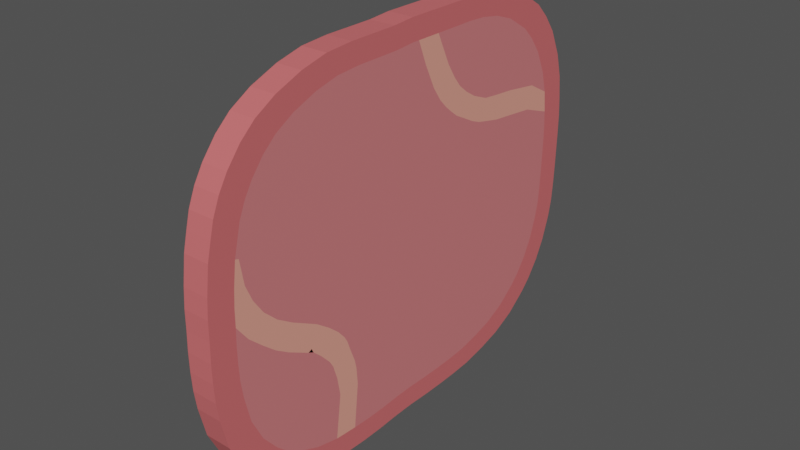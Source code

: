 # Source: Jamon2.blend  (saved by Blender 2.81.16; exported with 4.5.12 LTS)
import bpy
from mathutils import Matrix  # noqa: F401  (used for matrix-valued properties, if any)

bpy.ops.wm.read_factory_settings(use_empty=True)
scene = bpy.context.scene
scene.name = 'Scene'

# ---- materials (node trees are filled in below, after node groups)
mat_material_002 = bpy.data.materials.new('Material.002')
mat_material_002.use_transparent_shadow = False
mat_material_001 = bpy.data.materials.new('Material.001')
mat_material_001.use_transparent_shadow = False
mat_material_000 = bpy.data.materials.new('Material.000')
mat_material_000.use_transparent_shadow = False

# ---- material node trees
mat_material_002.use_nodes = True; mat_material_002.node_tree.nodes.clear()
_N = mat_material_002.node_tree.nodes; _L = mat_material_002.node_tree.links
n0 = _N.new('ShaderNodeOutputMaterial'); n0.name = 'Material Output'; n0.location = (300, 300)
n1 = _N.new('ShaderNodeBsdfPrincipled'); n1.name = 'Principled BSDF'; n1.location = (10, 300)
n1.distribution = 'GGX'
n1.subsurface_method = 'BURLEY'
n1.inputs[0].default_value = (0.6939, 0.147, 0.1529, 1.0)
n1.inputs[3].default_value = 1.45
n1.inputs[27].default_value = (0.0, 0.0, 0.0, 1.0)
n1.inputs[28].default_value = 1.0
_L.new(n1.outputs[0], n0.inputs[0])
n0.is_active_output = True
mat_material_001.use_nodes = True; mat_material_001.node_tree.nodes.clear()
_N = mat_material_001.node_tree.nodes; _L = mat_material_001.node_tree.links
n0 = _N.new('ShaderNodeOutputMaterial'); n0.name = 'Material Output'; n0.location = (300, 300)
n1 = _N.new('ShaderNodeBsdfPrincipled'); n1.name = 'Principled BSDF'; n1.location = (10, 300)
n1.distribution = 'GGX'
n1.subsurface_method = 'BURLEY'
n1.inputs[0].default_value = (0.6939, 0.1981, 0.2051, 1.0)
n1.inputs[3].default_value = 1.45
n1.inputs[27].default_value = (0.0, 0.0, 0.0, 1.0)
n1.inputs[28].default_value = 1.0
_L.new(n1.outputs[0], n0.inputs[0])
n0.is_active_output = True
mat_material_000.use_nodes = True; mat_material_000.node_tree.nodes.clear()
_N = mat_material_000.node_tree.nodes; _L = mat_material_000.node_tree.links
n0 = _N.new('ShaderNodeOutputMaterial'); n0.name = 'Material Output'; n0.location = (300, 300)
n1 = _N.new('ShaderNodeBsdfPrincipled'); n1.name = 'Principled BSDF'; n1.location = (10, 300)
n1.distribution = 'GGX'
n1.subsurface_method = 'BURLEY'
n1.inputs[0].default_value = (0.8796, 0.3564, 0.2747, 1.0)
n1.inputs[3].default_value = 1.45
n1.inputs[27].default_value = (0.0, 0.0, 0.0, 1.0)
n1.inputs[28].default_value = 1.0
_L.new(n1.outputs[0], n0.inputs[0])
n0.is_active_output = True

# ---- world
world_world = bpy.data.worlds.new('World'); scene.world = world_world
world_world.use_nodes = True; world_world.node_tree.nodes.clear()
_N = world_world.node_tree.nodes; _L = world_world.node_tree.links
n0 = _N.new('ShaderNodeOutputWorld'); n0.name = 'World Output'; n0.location = (300, 300)
n1 = _N.new('ShaderNodeBackground'); n1.name = 'Background'; n1.location = (10, 300)
n1.inputs[0].default_value = (0.06681, 0.06681, 0.06681, 1.0)
_L.new(n1.outputs[0], n0.inputs[0])
n0.is_active_output = True
world_world.color = (0.05088, 0.05088, 0.05088)
world_world.use_sun_shadow = False
world_world.sun_shadow_jitter_overblur = 0.0

# ---- meshes
me_cylinder_000 = bpy.data.meshes.new('Cylinder.000')
me_cylinder_000.from_pydata([(-0.06203, -0.01278, 0.9786), (0.06823, -0.01278, 0.9786), (-0.06203, 0.1023, 0.9786), (0.06823, 0.1023, 0.9786), (-0.06203, 0.2162, 0.9782), (0.06823, 0.2162, 0.9782), (-0.06203, 0.328, 0.978), (0.06823, 0.328, 0.978), (-0.06203, 0.4364, 0.9788), (0.06823, 0.4364, 0.9788), (-0.06203, 0.5406, 0.973), (0.06823, 0.5406, 0.973), (-0.06203, 0.6591, 0.9529), (0.06823, 0.6591, 0.9529), (-0.06203, 0.7795, 0.9109), (0.06823, 0.7795, 0.9109), (-0.06197, 0.9187, 0.8257), (0.06829, 0.9187, 0.8257), (-0.06203, 0.9894, 0.7542), (0.06823, 0.9894, 0.7542), (-0.06206, 1.056, 0.6652), (0.0682, 1.056, 0.6652), (-0.06203, 1.117, 0.5315), (0.06823, 1.117, 0.5315), (-0.06203, 1.149, 0.4108), (0.06823, 1.149, 0.4108), (-0.06203, 1.162, 0.2892), (0.06823, 1.162, 0.2892), (-0.06203, 1.168, 0.1972), (0.06823, 1.168, 0.1972), (-0.06203, 1.167, 0.1035), (0.06823, 1.167, 0.1035), (-0.06203, 1.164, 0.008762), (0.06823, 1.164, 0.008762), (-0.06203, 1.161, -0.08594), (0.06823, 1.161, -0.08594), (-0.06203, 1.156, -0.1797), (0.06823, 1.156, -0.1797), (-0.06203, 1.148, -0.2717), (0.06823, 1.148, -0.2717), (-0.06203, 1.129, -0.361), (0.06823, 1.129, -0.361), (-0.06203, 1.086, -0.4848), (0.06823, 1.086, -0.4848), (-0.06203, 1.034, -0.5849), (0.06823, 1.034, -0.5849), (-0.06203, 0.9716, -0.67), (0.06823, 0.9716, -0.67), (-0.06203, 0.9167, -0.726), (0.06823, 0.9167, -0.726), (-0.06205, 0.8082, -0.8099), (0.06821, 0.8082, -0.8099), (-0.06203, 0.6857, -0.8694), (0.06823, 0.6857, -0.8694), (-0.06203, 0.5652, -0.9039), (0.06823, 0.5652, -0.9039), (-0.06203, 0.4364, -0.9295), (0.06823, 0.4364, -0.9295), (-0.06203, 0.328, -0.9375), (0.06823, 0.328, -0.9375), (-0.06203, 0.2162, -0.9411), (0.06823, 0.2162, -0.9411), (-0.06203, 0.1023, -0.9415), (0.06823, 0.1023, -0.9415), (-0.06203, -0.01278, -0.9387), (0.06823, -0.01278, -0.9387), (-0.06203, -0.1278, -0.9415), (0.06823, -0.1278, -0.9415), (-0.06203, -0.2418, -0.9486), (0.06823, -0.2418, -0.9486), (-0.06203, -0.3535, -0.9509), (0.06823, -0.3535, -0.9509), (-0.06203, -0.462, -0.9474), (0.06823, -0.462, -0.9474), (-0.06203, -0.5968, -0.9383), (0.06823, -0.5968, -0.9383), (-0.06203, -0.7345, -0.9083), (0.06823, -0.7345, -0.9083), (-0.06203, -0.8517, -0.86), (0.06823, -0.8517, -0.86), (-0.06203, -0.9483, -0.7978), (0.06823, -0.9483, -0.7978), (-0.06203, -1.003, -0.7463), (0.06823, -1.003, -0.7463), (-0.06203, -1.085, -0.6447), (0.06823, -1.085, -0.6447), (-0.06203, -1.149, -0.5111), (0.06823, -1.149, -0.5111), (-0.06203, -1.183, -0.361), (0.06823, -1.183, -0.361), (-0.06203, -1.195, -0.2708), (0.06823, -1.195, -0.2708), (-0.06203, -1.2, -0.1797), (0.06823, -1.2, -0.1797), (-0.06203, -1.201, -0.08594), (0.06823, -1.201, -0.08594), (-0.06203, -1.198, 0.008762), (0.06823, -1.198, 0.008762), (-0.06203, -1.197, 0.1035), (0.06823, -1.197, 0.1035), (-0.06203, -1.19, 0.1972), (0.06823, -1.19, 0.1972), (-0.06203, -1.173, 0.3316), (0.06823, -1.173, 0.3316), (-0.06203, -1.152, 0.4184), (0.06823, -1.152, 0.4184), (-0.06203, -1.132, 0.4954), (0.06823, -1.132, 0.4954), (-0.06203, -1.097, 0.5789), (0.06823, -1.097, 0.5789), (-0.06203, -1.051, 0.6549), (0.06823, -1.051, 0.6549), (-0.06203, -0.9811, 0.7411), (0.06823, -0.9811, 0.7411), (-0.06203, -0.9035, 0.8099), (0.06823, -0.9035, 0.8099), (-0.06203, -0.7968, 0.8716), (0.06823, -0.7968, 0.8716), (-0.06203, -0.6579, 0.9255), (0.06823, -0.6579, 0.9255), (-0.06203, -0.5227, 0.9582), (0.06823, -0.5227, 0.9582), (-0.06203, -0.382, 0.9682), (0.06823, -0.382, 0.9682), (-0.06203, -0.2418, 0.9693), (0.06823, -0.2418, 0.9693), (-0.06203, -0.1278, 0.9703), (0.06823, -0.1278, 0.9703), (0.06823, -0.0139, 0.8711), (0.06823, 0.08835, 0.8711), (0.06823, 0.1896, 0.8707), (0.06823, 0.2889, 0.8706), (0.06823, 0.3853, 0.8713), (0.06823, 0.4779, 0.8662), (0.06823, 0.5832, 0.8483), (0.06823, 0.6902, 0.811), (0.06828, 0.8139, 0.7352), (0.06823, 0.8768, 0.6717), (0.06821, 0.9361, 0.5926), (0.06823, 0.9906, 0.4738), (0.06823, 1.019, 0.3665), (0.06823, 1.03, 0.2584), (0.06823, 1.035, 0.1767), (0.06823, 1.035, 0.09333), (0.06823, 1.032, 0.00916), (0.06823, 1.029, -0.075), (0.06823, 1.025, -0.1584), (0.06823, 1.018, -0.2401), (0.06823, 1.0, -0.3194), (0.06823, 0.9627, -0.4295), (0.06823, 0.9167, -0.5184), (0.06823, 0.861, -0.5941), (0.06823, 0.8122, -0.6439), (0.06821, 0.7157, -0.7184), (0.06823, 0.6069, -0.7713), (0.06823, 0.4998, -0.802), (0.06823, 0.3853, -0.8247), (0.06823, 0.2889, -0.8318), (0.06823, 0.1896, -0.835), (0.06823, 0.08835, -0.8354), (0.06823, -0.0139, -0.8329), (0.06823, -0.1162, -0.8354), (0.06823, -0.2174, -0.8417), (0.06823, -0.3167, -0.8438), (0.06823, -0.4131, -0.8407), (0.06823, -0.5329, -0.8326), (0.06823, -0.6553, -0.8059), (0.06823, -0.7595, -0.763), (0.06823, -0.8453, -0.7077), (0.06823, -0.8941, -0.6619), (0.06823, -0.967, -0.5716), (0.06823, -1.024, -0.4529), (0.06823, -1.054, -0.3194), (0.06823, -1.065, -0.2393), (0.06823, -1.069, -0.1584), (0.06823, -1.07, -0.075), (0.06823, -1.067, 0.00916), (0.06823, -1.066, 0.09332), (0.06823, -1.06, 0.1767), (0.06823, -1.045, 0.2961), (0.06823, -1.026, 0.3732), (0.06823, -1.009, 0.4417), (0.06823, -0.9771, 0.5159), (0.06823, -0.9363, 0.5834), (0.06823, -0.8745, 0.66), (0.06823, -0.8056, 0.7212), (0.06823, -0.7107, 0.776), (0.06823, -0.5873, 0.8239), (0.06823, -0.4671, 0.853), (0.06823, -0.342, 0.8619), (0.06823, -0.2174, 0.8628), (0.06823, -0.1162, 0.8637), (-0.06203, -0.0139, 0.8709), (-0.06203, 0.1896, 0.8706), (-0.06203, 0.2889, 0.8704), (-0.06203, 0.3852, 0.8711), (-0.06203, 0.4778, 0.866), (-0.06203, 0.5831, 0.8481), (-0.06203, 0.6901, 0.8108), (-0.06198, 0.8138, 0.7351), (-0.06203, 0.8766, 0.6715), (-0.06205, 0.9359, 0.5925), (-0.06203, 0.9904, 0.4737), (-0.06203, 1.019, 0.3664), (-0.06203, 1.03, 0.2584), (-0.06203, 1.035, 0.1766), (-0.06203, 1.035, 0.09331), (-0.06203, 1.032, 0.009161), (-0.06203, 1.029, -0.07499), (-0.06203, 1.024, -0.1583), (-0.06203, 1.017, -0.24), (-0.06203, 1.0, -0.3194), (-0.06203, 0.9625, -0.4294), (-0.06203, 0.9165, -0.5183), (-0.06203, 0.8608, -0.594), (-0.06203, 0.812, -0.6438), (-0.06205, 0.7156, -0.7183), (-0.06203, 0.6068, -0.7711), (-0.06203, 0.4997, -0.8018), (-0.06203, 0.3852, -0.8245), (-0.06203, 0.2889, -0.8316), (-0.06203, 0.1896, -0.8348), (-0.06203, 0.08833, -0.8352), (-0.06203, -0.01391, -0.8327), (-0.06203, -0.1161, -0.8352), (-0.06203, -0.2174, -0.8415), (-0.06203, -0.3167, -0.8436), (-0.06203, -0.4131, -0.8405), (-0.06203, -0.5328, -0.8324), (-0.06203, -0.6552, -0.8057), (-0.06203, -0.7593, -0.7628), (-0.06203, -0.8452, -0.7076), (-0.06203, -0.894, -0.6618), (-0.06203, -0.9668, -0.5715), (-0.06203, -1.024, -0.4528), (-0.06203, -1.054, -0.3194), (-0.06203, -1.064, -0.2392), (-0.06203, -1.069, -0.1583), (-0.06203, -1.07, -0.07499), (-0.06203, -1.067, 0.009161), (-0.06203, -1.066, 0.09331), (-0.06203, -1.06, 0.1766), (-0.06203, -1.045, 0.296), (-0.06203, -1.026, 0.3731), (-0.06203, -1.008, 0.4416), (-0.06203, -0.9769, 0.5158), (-0.06203, -0.9362, 0.5833), (-0.06203, -0.8743, 0.6599), (-0.06203, -0.8054, 0.721), (-0.06203, -0.7105, 0.7758), (-0.06203, -0.5871, 0.8237), (-0.06203, -0.467, 0.8529), (-0.06203, -0.342, 0.8617), (-0.06203, -0.2174, 0.8626), (-0.06203, -0.1161, 0.8635), (-0.06203, -0.01707, 0.5683), (-0.06203, 0.04914, 0.5683), (-0.06203, 0.1147, 0.5681), (-0.06203, 0.179, 0.568), (-0.06203, 0.2414, 0.5684), (-0.06203, 0.3013, 0.5651), (-0.06203, 0.3695, 0.5535), (-0.06203, 0.4388, 0.5294), (-0.06199, 0.5189, 0.4803), (-0.06203, 0.5596, 0.4392), (-0.06204, 0.598, 0.388), (-0.06203, 0.6333, 0.3111), (-0.06203, 0.6516, 0.2416), (-0.06203, 0.659, 0.1717), (-0.06203, 0.6621, 0.1187), (-0.06203, 0.6619, 0.06477), (-0.06203, 0.6602, 0.01028), (-0.06203, 0.6582, -0.04421), (-0.06203, 0.6553, -0.09817), (-0.06203, 0.6508, -0.1511), (-0.06203, 0.6396, -0.2025), (-0.06203, 0.6152, -0.2737), (-0.06203, 0.5854, -0.3313), (-0.06203, 0.5494, -0.3803), (-0.06203, 0.5178, -0.4125), (-0.06204, 0.4553, -0.4608), (-0.06203, 0.3849, -0.495), (-0.06203, 0.3155, -0.5149), (-0.06203, 0.2414, -0.5296), (-0.06203, 0.179, -0.5342), (-0.06203, 0.1147, -0.5362), (-0.06203, 0.04914, -0.5365), (-0.06203, -0.01707, -0.5349), (-0.06203, -0.08327, -0.5365), (-0.06203, -0.1488, -0.5406), (-0.06203, -0.2131, -0.5419), (-0.06203, -0.2755, -0.5399), (-0.06203, -0.3531, -0.5347), (-0.06203, -0.4323, -0.5174), (-0.06203, -0.4998, -0.4896), (-0.06203, -0.5553, -0.4538), (-0.06203, -0.5869, -0.4242), (-0.06203, -0.6341, -0.3657), (-0.06203, -0.6711, -0.2889), (-0.06203, -0.6907, -0.2025), (-0.06203, -0.6973, -0.1506), (-0.06203, -0.7003, -0.09817), (-0.06203, -0.7007, -0.04421), (-0.06203, -0.6989, 0.01028), (-0.06203, -0.6983, 0.06477), (-0.06203, -0.6946, 0.1187), (-0.06203, -0.6846, 0.196), (-0.06203, -0.6726, 0.246), (-0.06203, -0.6611, 0.2903), (-0.06203, -0.6406, 0.3384), (-0.06203, -0.6143, 0.3821), (-0.06203, -0.5742, 0.4316), (-0.06203, -0.5296, 0.4713), (-0.06203, -0.4682, 0.5067), (-0.06203, -0.3883, 0.5378), (-0.06203, -0.3105, 0.5566), (-0.06203, -0.2295, 0.5623), (-0.06203, -0.1488, 0.563), (-0.06203, -0.08327, 0.5635), (-0.06203, -0.01835, 0.4455), (-0.06203, 0.03324, 0.4456), (-0.06203, 0.08432, 0.4454), (-0.06203, 0.1344, 0.4453), (-0.06203, 0.1831, 0.4456), (-0.06203, 0.2297, 0.4431), (-0.06203, 0.2829, 0.4341), (-0.06203, 0.3369, 0.4152), (-0.062, 0.3993, 0.377), (-0.06203, 0.431, 0.3449), (-0.06204, 0.4609, 0.3051), (-0.06203, 0.4884, 0.2451), (-0.06203, 0.5026, 0.191), (-0.06203, 0.5085, 0.1365), (-0.06203, 0.5109, 0.09525), (-0.06203, 0.5107, 0.0532), (-0.06203, 0.5094, 0.01074), (-0.06203, 0.5078, -0.03172), (-0.06203, 0.5055, -0.07377), (-0.06203, 0.502, -0.115), (-0.06203, 0.4934, -0.155), (-0.06203, 0.4743, -0.2106), (-0.06203, 0.4511, -0.2554), (-0.06203, 0.423, -0.2936), (-0.06203, 0.3984, -0.3187), (-0.06204, 0.3497, -0.3563), (-0.06203, 0.2948, -0.383), (-0.06203, 0.2408, -0.3985), (-0.06203, 0.1831, -0.4099), (-0.06203, 0.1344, -0.4135), (-0.06203, 0.08432, -0.4151), (-0.06203, 0.03324, -0.4153), (-0.06203, -0.01835, -0.4141), (-0.06203, -0.06993, -0.4153), (-0.06203, -0.121, -0.4185), (-0.06203, -0.1711, -0.4195), (-0.06203, -0.2197, -0.418), (-0.06203, -0.2802, -0.4139), (-0.06203, -0.3419, -0.4004), (-0.06203, -0.3945, -0.3788), (-0.06203, -0.4378, -0.3509), (-0.06203, -0.4624, -0.3278), (-0.06203, -0.4992, -0.2822), (-0.06203, -0.528, -0.2224), (-0.06203, -0.5432, -0.155), (-0.06203, -0.5484, -0.1146), (-0.06203, -0.5507, -0.07377), (-0.06203, -0.551, -0.03172), (-0.06203, -0.5497, 0.01074), (-0.06203, -0.5491, 0.0532), (-0.06203, -0.5463, 0.09524), (-0.06203, -0.5385, 0.1555), (-0.06203, -0.5292, 0.1944), (-0.06203, -0.5202, 0.2289), (-0.06203, -0.5042, 0.2664), (-0.06203, -0.4837, 0.3004), (-0.06203, -0.4525, 0.3391), (-0.06203, -0.4177, 0.3699), (-0.06203, -0.3699, 0.3976), (-0.06203, -0.3076, 0.4217), (-0.06203, -0.247, 0.4364), (-0.06203, -0.1839, 0.4409), (-0.06203, -0.121, 0.4414), (-0.06203, -0.06993, 0.4418), (0.06823, 1.019, 0.3665), (0.06823, 0.4195, 0.5048), (0.06823, 0.432, 0.5121), (0.06823, -1.045, 0.2961), (0.06823, -0.01709, 0.566), (0.06823, 0.04884, 0.566), (0.06823, 0.1141, 0.5658), (0.06823, 0.1782, 0.5657), (0.06823, 0.2403, 0.5662), (0.06823, 0.3, 0.5629), (0.06823, 0.3679, 0.5513), (0.06823, 0.4279, 0.5138), (0.06826, 0.5167, 0.4784), (0.06823, 0.5572, 0.4375), (0.06821, 0.5954, 0.3865), (0.06823, 0.6306, 0.3099), (0.06823, 0.6488, 0.2407), (0.06823, 0.6562, 0.171), (0.06823, 0.6593, 0.1183), (0.06823, 0.6591, 0.06456), (0.06823, 0.6574, 0.01029), (0.06823, 0.6554, -0.04398), (0.06823, 0.6525, -0.09772), (0.06823, 0.648, -0.1504), (0.06823, 0.6369, -0.2016), (0.06823, 0.6126, -0.2726), (0.06823, 0.5829, -0.3299), (0.06823, 0.547, -0.3787), (0.06823, 0.5156, -0.4108), (0.06822, 0.4534, -0.4588), (0.06823, 0.3832, -0.4929), (0.06823, 0.3141, -0.5127), (0.06823, 0.2403, -0.5274), (0.06823, 0.1782, -0.532), (0.06823, 0.1141, -0.534), (0.06823, 0.04884, -0.5343), (0.06823, -0.01709, -0.5326), (0.06823, -0.08302, -0.5343), (0.06823, -0.1483, -0.5383), (0.06823, -0.2124, -0.5397), (0.06823, -0.2745, -0.5377), (0.06823, -0.3518, -0.5324), (0.06823, -0.4307, -0.5152), (0.06823, -0.4978, -0.4876), (0.06823, -0.5532, -0.4519), (0.06823, -0.5846, -0.4224), (0.06823, -0.6316, -0.3642), (0.06823, -0.6685, -0.2876), (0.06823, -0.6879, -0.2016), (0.06823, -0.6945, -0.1499), (0.06823, -0.6975, -0.09772), (0.06823, -0.6979, -0.04398), (0.06823, -0.6962, 0.01029), (0.06823, -0.6955, 0.06456), (0.06823, -0.6918, 0.1183), (0.06823, -0.6819, 0.1953), (0.06823, -0.67, 0.245), (0.06823, -0.6585, 0.2892), (0.06823, -0.6381, 0.337), (0.06823, -0.6119, 0.3806), (0.06823, -0.572, 0.4299), (0.06823, -0.5275, 0.4694), (0.06823, -0.4664, 0.5047), (0.06823, -0.3868, 0.5356), (0.06823, -0.3093, 0.5544), (0.06823, -0.2287, 0.5601), (0.06823, -0.1483, 0.5607), (0.06823, -0.08302, 0.5613), (0.06823, -0.01834, 0.4463), (0.06823, 0.03334, 0.4464), (0.06823, 0.08452, 0.4462), (0.06823, 0.1347, 0.4461), (0.06823, 0.1834, 0.4464), (0.06823, 0.2302, 0.4439), (0.06823, 0.2835, 0.4348), (0.06823, 0.3375, 0.416), (0.06826, 0.4, 0.3777), (0.06823, 0.4318, 0.3456), (0.06822, 0.4618, 0.3056), (0.06823, 0.4893, 0.2455), (0.06823, 0.5036, 0.1913), (0.06823, 0.5094, 0.1367), (0.06823, 0.5118, 0.0954), (0.06823, 0.5117, 0.05327), (0.06823, 0.5104, 0.01073), (0.06823, 0.5088, -0.0318), (0.06823, 0.5065, -0.07393), (0.06823, 0.503, -0.1152), (0.06823, 0.4943, -0.1553), (0.06823, 0.4752, -0.211), (0.06823, 0.452, -0.2559), (0.06823, 0.4238, -0.2941), (0.06823, 0.3992, -0.3193), (0.06822, 0.3504, -0.357), (0.06823, 0.2954, -0.3837), (0.06823, 0.2413, -0.3992), (0.06823, 0.1834, -0.4107), (0.06823, 0.1347, -0.4143), (0.06823, 0.08452, -0.4159), (0.06823, 0.03334, -0.4161), (0.06823, -0.01834, -0.4148), (0.06823, -0.07002, -0.4161), (0.06823, -0.1212, -0.4193), (0.06823, -0.1714, -0.4203), (0.06823, -0.2201, -0.4188), (0.06823, -0.2807, -0.4147), (0.06823, -0.3425, -0.4012), (0.06823, -0.3952, -0.3795), (0.06823, -0.4385, -0.3516), (0.06823, -0.4632, -0.3284), (0.06823, -0.5, -0.2828), (0.06823, -0.5289, -0.2228), (0.06823, -0.5442, -0.1553), (0.06823, -0.5493, -0.1148), (0.06823, -0.5517, -0.07393), (0.06823, -0.552, -0.0318), (0.06823, -0.5506, 0.01073), (0.06823, -0.5501, 0.05327), (0.06823, -0.5472, 0.0954), (0.06823, -0.5394, 0.1558), (0.06823, -0.5301, 0.1947), (0.06823, -0.5211, 0.2293), (0.06823, -0.5051, 0.2668), (0.06823, -0.4845, 0.301), (0.06823, -0.4533, 0.3397), (0.06823, -0.4184, 0.3706), (0.06823, -0.3705, 0.3983), (0.06823, -0.3081, 0.4225), (0.06823, -0.2474, 0.4372), (0.06823, -0.1842, 0.4417), (0.06823, -0.1212, 0.4422), (0.06823, -0.07002, 0.4426), (0.06823, 0.3174, 0.5925), (0.06823, 0.1586, 0.8708), (0.06823, 0.6005, 0.4692), (0.06821, 0.7155, 0.4591), (0.06823, 0.1787, 0.8268), (0.06823, 0.8995, 0.4323), (0.06823, 0.2321, 0.7143), (0.06823, 0.2771, 0.6435), (0.06823, 0.1586, 0.8708), (0.06822, 0.5473, 0.3573), (0.06826, 0.4196, 0.3946), (0.06823, 0.2996, 0.4571), (0.06823, 0.2196, 0.5225), (0.06823, 0.1313, 0.635), (0.06823, 0.4712, 0.3744), (0.06823, 0.3508, 0.4308), (0.06823, 0.2573, 0.4901), (0.06823, 0.07349, 0.7564), (0.06823, 0.6881, 0.336), (0.06822, 0.6154, 0.3431), (0.06823, 0.8712, 0.3163), (0.06823, 0.02787, 0.8711), (-0.06203, 0.09057, 0.8708), (0.06823, -1.007, 0.1682), (0.06823, -0.9207, 0.009606), (0.06823, -0.5593, -0.2369), (0.06823, -0.7692, -0.1094), (0.06823, -1.027, 0.2912), (0.06823, -0.972, 0.08602), (0.06823, -0.6322, -0.1837), (0.06823, -0.8505, -0.0567), (0.06823, -0.3957, -0.5259), (0.06823, -0.4496, -0.3613), (0.06823, -0.4052, -0.4819), (0.06823, -0.4303, -0.4165), (0.06823, -0.3891, -0.6128), (0.06823, -0.9353, -0.1365), (0.06823, -0.6877, -0.2966), (0.06823, -0.6124, -0.3523), (0.06823, -0.5639, -0.4064), (0.06823, -0.7992, -0.2374), (0.06823, -0.5208, -0.5118), (0.06823, -0.5371, -0.4623), (0.06823, -0.5036, -0.6096), (0.06823, -0.8692, -0.1921), (0.06823, -1.008, -0.06983), (0.06823, -0.6576, -0.3102), (0.06823, -0.5422, -0.4424), (-0.06203, 0.908, 0.4362), (-0.06203, 0.1762, 0.8167), (-0.06203, 0.6063, 0.4734), (-0.06203, 0.23, 0.7083), (-0.06203, 0.2768, 0.643), (-0.06203, 0.3193, 0.5958), (-0.06203, 0.1615, 0.8707), (-0.06203, 1.006, 0.414), (-0.06203, 0.4262, 0.5153), (-0.06205, 0.7171, 0.4601), (-0.06203, 0.4667, 0.3712), (-0.06203, 0.2571, 0.4897), (-0.06204, 0.6167, 0.3472), (-0.06203, 0.6956, 0.3395), (-0.06203, 0.1328, 0.6414), (-0.06204, 0.5422, 0.3543), (-0.062, 0.4133, 0.3891), (-0.06203, 0.2968, 0.4532), (-0.06203, 0.3449, 0.4243), (-0.06203, 0.2183, 0.5199), (-0.06203, 0.885, 0.321), (-0.06203, 1.028, 0.28), (-0.06203, 0.03089, 0.8709), (-0.06203, 0.07329, 0.7548), (-0.06203, -0.848, -0.0565), (-0.06203, -0.6349, -0.1845), (-0.06203, -1.015, 0.1695), (-0.06203, -0.9205, 0.009607), (-0.06203, -0.7699, -0.1095), (-0.06203, -0.5584, -0.2365), (-0.06203, -0.9737, 0.08616), (-0.06203, -0.3911, -0.5264), (-0.06203, -0.5032, -0.2847), (-0.06203, -0.427, -0.413), (-0.06203, -0.3845, -0.5866), (-0.06203, -0.4514, -0.3629), (-0.06203, -0.4041, -0.4809), (-0.06203, -0.4669, -0.3313), (-0.06203, -0.5289, -0.4709), (-0.06203, -0.5183, -0.5091), (-0.06203, -0.6105, -0.3511), (-0.06203, -0.9445, -0.138), (-0.06203, -0.6856, -0.2956), (-0.06203, -0.5432, -0.4432), (-0.06203, -0.6617, -0.3084), (-0.06203, -1.012, -0.07021), (-0.06203, -0.7963, -0.2365), (-0.06203, -0.5064, -0.6132), (-0.06203, -0.5656, -0.4077), (-0.06203, -0.8737, -0.1932), (-0.06203, -0.02287, 0.01234), (0.06823, -0.5043, -0.2854), (0.06823, -0.4663, -0.3308), (0.06823, -0.02287, 0.01234)], [], [(0, 1, 3, 2), (2, 3, 5, 4), (4, 5, 7, 6), (6, 7, 9, 8), (8, 9, 11, 10), (10, 11, 13, 12), (12, 13, 15, 14), (14, 15, 17, 16), (16, 17, 19, 18), (18, 19, 21, 20), (20, 21, 23, 22), (22, 23, 25, 24), (24, 25, 27, 26), (26, 27, 29, 28), (28, 29, 31, 30), (30, 31, 33, 32), (32, 33, 35, 34), (34, 35, 37, 36), (36, 37, 39, 38), (38, 39, 41, 40), (40, 41, 43, 42), (42, 43, 45, 44), (44, 45, 47, 46), (46, 47, 49, 48), (48, 49, 51, 50), (50, 51, 53, 52), (52, 53, 55, 54), (54, 55, 57, 56), (56, 57, 59, 58), (58, 59, 61, 60), (60, 61, 63, 62), (62, 63, 65, 64), (64, 65, 67, 66), (66, 67, 69, 68), (68, 69, 71, 70), (70, 71, 73, 72), (72, 73, 75, 74), (74, 75, 77, 76), (76, 77, 79, 78), (78, 79, 81, 80), (80, 81, 83, 82), (82, 83, 85, 84), (84, 85, 87, 86), (86, 87, 89, 88), (88, 89, 91, 90), (90, 91, 93, 92), (92, 93, 95, 94), (94, 95, 97, 96), (96, 97, 99, 98), (98, 99, 101, 100), (100, 101, 103, 102), (102, 103, 105, 104), (104, 105, 107, 106), (106, 107, 109, 108), (108, 109, 111, 110), (110, 111, 113, 112), (112, 113, 115, 114), (114, 115, 117, 116), (116, 117, 119, 118), (118, 119, 121, 120), (120, 121, 123, 122), (122, 123, 125, 124), (124, 125, 127, 126), (126, 127, 1, 0), (43, 149, 150, 45), (113, 184, 185, 115), (61, 158, 159, 63), (9, 132, 133, 11), (79, 167, 168, 81), (27, 141, 142, 29), (97, 176, 177, 99), (45, 150, 151, 47), (115, 185, 186, 117), (63, 159, 160, 65), (11, 133, 134, 13), (81, 168, 169, 83), (29, 142, 143, 31), (99, 177, 178, 101), (47, 151, 152, 49), (117, 186, 187, 119), (65, 160, 161, 67), (13, 134, 135, 15), (83, 169, 170, 85), (31, 143, 144, 33), (101, 178, 179, 103), (49, 152, 153, 51), (119, 187, 188, 121), (67, 161, 162, 69), (15, 135, 136, 17), (85, 170, 171, 87), (33, 144, 145, 35), (103, 179, 180, 105), (51, 153, 154, 53), (121, 188, 189, 123), (69, 162, 163, 71), (17, 136, 137, 19), (87, 171, 172, 89), (35, 145, 146, 37), (105, 180, 181, 107), (1, 128, 536, 129, 3), (53, 154, 155, 55), (123, 189, 190, 125), (71, 163, 164, 73), (19, 137, 138, 21), (89, 172, 173, 91), (37, 146, 147, 39), (107, 181, 182, 109), (55, 155, 156, 57), (125, 190, 191, 127), (3, 129, 523, 130, 5), (21, 138, 139, 23), (91, 173, 174, 93), (39, 147, 148, 41), (109, 182, 183, 111), (57, 156, 157, 59), (127, 191, 128, 1), (5, 130, 131, 7), (75, 165, 166, 77), (23, 139, 140, 25), (93, 174, 175, 95), (41, 148, 149, 43), (111, 183, 184, 113), (59, 157, 158, 61), (7, 131, 132, 9), (77, 166, 167, 79), (25, 140, 141, 27), (95, 175, 176, 97), (62, 222, 221, 60), (10, 196, 195, 8), (80, 231, 230, 78), (28, 205, 204, 26), (98, 240, 239, 96), (46, 214, 213, 44), (116, 249, 248, 114), (64, 223, 222, 62), (12, 197, 196, 10), (82, 232, 231, 80), (30, 206, 205, 28), (100, 241, 240, 98), (48, 215, 214, 46), (118, 250, 249, 116), (66, 224, 223, 64), (14, 198, 197, 12), (84, 233, 232, 82), (32, 207, 206, 30), (102, 242, 241, 100), (50, 216, 215, 48), (120, 251, 250, 118), (68, 225, 224, 66), (16, 199, 198, 14), (86, 234, 233, 84), (34, 208, 207, 32), (104, 243, 242, 102), (52, 217, 216, 50), (122, 252, 251, 120), (70, 226, 225, 68), (18, 200, 199, 16), (88, 235, 234, 86), (36, 209, 208, 34), (106, 244, 243, 104), (54, 218, 217, 52), (124, 253, 252, 122), (72, 227, 226, 70), (20, 201, 200, 18), (90, 236, 235, 88), (38, 210, 209, 36), (108, 245, 244, 106), (56, 219, 218, 54), (126, 254, 253, 124), (74, 228, 227, 72), (22, 202, 201, 20), (92, 237, 236, 90), (40, 211, 210, 38), (110, 246, 245, 108), (58, 220, 219, 56), (0, 192, 254, 126), (6, 194, 193, 4), (76, 229, 228, 74), (24, 203, 570, 202, 22), (94, 238, 237, 92), (42, 212, 211, 40), (112, 247, 246, 110), (60, 221, 220, 58), (8, 195, 194, 6), (78, 230, 229, 76), (26, 204, 584, 203, 24), (96, 239, 238, 94), (44, 213, 212, 42), (114, 248, 247, 112), (253, 317, 316, 252), (227, 291, 290, 226), (201, 565, 200), (254, 318, 317, 253), (228, 597, 227), (202, 563, 572), (192, 255, 318, 254), (229, 610, 228), (203, 583, 576), (230, 602, 610), (204, 268, 267), (231, 295, 230), (205, 269, 268, 204), (232, 296, 295, 231), (206, 270, 269, 205), (233, 297, 296, 232), (207, 271, 270, 206), (234, 605, 607), (208, 272, 271, 207), (235, 609, 234), (209, 273, 272, 208), (236, 612, 235), (210, 274, 273, 209), (237, 604, 612), (211, 275, 274, 210), (238, 608, 604), (212, 276, 275, 211), (239, 608, 238), (213, 277, 276, 212), (240, 593, 239), (214, 278, 277, 213), (241, 589, 240), (215, 279, 278, 214), (242, 306, 589), (216, 280, 279, 215), (243, 307, 306, 242), (217, 281, 280, 216), (244, 308, 307, 243), (218, 282, 281, 217), (245, 309, 308, 244), (219, 283, 282, 218), (193, 564, 569), (246, 310, 309, 245), (220, 284, 283, 219), (194, 566, 193), (247, 311, 310, 246), (221, 285, 284, 220), (195, 567, 566), (248, 312, 311, 247), (222, 286, 285, 221), (196, 568, 567), (249, 313, 312, 248), (223, 287, 286, 222), (197, 261, 568, 196), (250, 314, 313, 249), (224, 288, 287, 223), (198, 262, 261, 197), (251, 315, 314, 250), (225, 289, 288, 224), (199, 262, 198), (252, 316, 315, 251), (226, 290, 289, 225), (200, 263, 199), (294, 596, 293), (268, 332, 331, 267), (295, 606, 601), (269, 333, 332, 268), (296, 611, 295), (270, 334, 333, 269), (297, 603, 611, 296), (271, 335, 334, 270), (298, 592, 607), (272, 336, 335, 271), (299, 588, 592), (273, 337, 336, 272), (300, 588, 299), (274, 338, 337, 273), (301, 365, 364, 300), (275, 339, 338, 274), (302, 366, 365, 301), (276, 340, 339, 275), (303, 367, 366, 302), (277, 341, 340, 276), (304, 368, 367, 303), (278, 342, 341, 277), (305, 369, 368, 304), (279, 343, 342, 278), (306, 370, 369, 305), (280, 344, 343, 279), (307, 371, 370, 306), (281, 345, 344, 280), (308, 372, 371, 307), (282, 346, 345, 281), (256, 320, 319, 255), (309, 373, 372, 308), (283, 347, 346, 282), (257, 321, 320, 256), (310, 374, 373, 309), (284, 348, 347, 283), (258, 322, 321, 257), (311, 375, 374, 310), (285, 349, 348, 284), (259, 582, 258), (312, 376, 375, 311), (286, 350, 349, 285), (260, 574, 259), (313, 377, 376, 312), (287, 351, 350, 286), (261, 580, 574, 260), (314, 378, 377, 313), (288, 352, 351, 287), (262, 571, 261), (315, 379, 378, 314), (289, 353, 352, 288), (263, 571, 262), (316, 380, 379, 315), (290, 354, 353, 289), (264, 573, 579, 263), (317, 381, 380, 316), (291, 355, 354, 290), (265, 578, 573), (318, 382, 381, 317), (292, 356, 355, 291), (266, 330, 578), (255, 319, 382, 318), (293, 599, 594), (267, 331, 330, 266), (178, 542, 386), (519, 516, 129), (177, 543, 538), (542, 178, 538), (129, 532, 519), (428, 554, 553, 429), (402, 466, 467, 403), (429, 553, 561), (403, 467, 468, 404), (430, 540, 431), (404, 468, 469, 405), (431, 544, 432), (405, 469, 470, 406), (432, 496, 497, 433), (406, 470, 471, 407), (433, 497, 498, 434), (407, 471, 472, 408), (434, 498, 499, 435), (408, 472, 473, 409), (435, 499, 500, 436), (409, 473, 474, 410), (436, 500, 501, 437), (410, 474, 475, 411), (437, 501, 502, 438), (411, 475, 476, 412), (438, 502, 503, 439), (412, 476, 477, 413), (439, 503, 504, 440), (413, 477, 478, 414), (387, 451, 452, 388), (440, 504, 505, 441), (414, 478, 479, 415), (388, 452, 453, 389), (441, 505, 506, 442), (415, 479, 480, 416), (389, 453, 454, 390), (442, 506, 507, 443), (416, 480, 481, 417), (390, 454, 527), (443, 507, 508, 444), (417, 481, 482, 418), (391, 527, 392), (444, 508, 509, 445), (418, 482, 483, 419), (392, 531, 393), (445, 509, 510, 446), (419, 483, 484, 420), (393, 526, 394), (446, 510, 511, 447), (420, 484, 485, 421), (394, 384, 385), (447, 511, 512, 448), (421, 485, 486, 422), (395, 525, 396), (448, 512, 513, 449), (422, 486, 487, 423), (396, 529, 397), (449, 513, 514, 450), (423, 487, 488, 424), (397, 524, 534), (450, 514, 451, 387), (424, 488, 489), (398, 462, 463, 399), (425, 548, 549), (399, 463, 464, 400), (426, 549, 562), (400, 464, 465, 401), (427, 562, 554), (401, 465, 466, 402), (515, 392, 393), (522, 391, 515), (521, 390, 522), (519, 528, 521), (518, 533, 520), (517, 397, 518), (395, 396, 517), (533, 399, 535), (534, 398, 533), (531, 456, 526), (532, 388, 528), (530, 458, 459, 525), (529, 460, 461, 524), (527, 391, 390), (525, 460, 529), (528, 389, 390), (527, 455, 531), (526, 457, 458, 530), (524, 398, 534), (532, 129, 536), (540, 494, 544), (538, 438, 542), (432, 433, 541), (545, 435, 539), (493, 494, 614), (543, 437, 538), (544, 495, 432), (541, 434, 545), (539, 436, 543), (491, 615, 547), (550, 424, 546), (548, 425, 546), (549, 491, 547), (548, 490, 549), (558, 425, 556), (562, 547, 554), (559, 432, 551), (561, 552, 430), (562, 427, 557), (555, 431, 559), (556, 426, 557), (551, 541, 560), (554, 615, 553), (552, 431, 555), (566, 577, 564), (563, 202, 570), (563, 576, 572), (565, 264, 263), (572, 265, 565), (571, 263, 579, 581), (261, 260, 568), (571, 581, 580, 261), (568, 260, 259, 567), (567, 259, 566), (579, 327, 326, 581), (582, 322, 258), (580, 324, 574), (586, 192, 585), (577, 256, 586), (583, 266, 576), (578, 328, 573), (583, 203, 584), (574, 324, 582), (258, 257, 577), (576, 266, 575), (573, 328, 579), (581, 326, 325, 580), (578, 265, 575), (588, 362, 592), (587, 302, 591), (593, 304, 590), (589, 241, 242), (591, 301, 300), (588, 300, 363), (590, 303, 587), (589, 305, 593), (592, 362, 361, 595), (594, 292, 597), (597, 291, 227), (598, 359, 596), (595, 361, 360, 600), (596, 357, 599), (600, 360, 598), (599, 357, 594), (605, 298, 607), (609, 299, 605), (612, 299, 609), (604, 300, 612), (608, 591, 604), (608, 239, 587), (606, 596, 294, 601), (611, 600, 598, 606), (603, 595, 600, 611), (603, 297, 607), (610, 597, 228), (602, 293, 610), (601, 294, 602), (382, 613, 381), (356, 613, 355), (330, 613, 329), (319, 613, 382), (357, 613, 356), (331, 613, 330), (358, 613, 357), (332, 613, 331), (359, 613, 358), (333, 613, 332), (360, 613, 359), (334, 613, 333), (361, 613, 360), (335, 613, 334), (362, 613, 361), (336, 613, 335), (363, 613, 362), (337, 613, 336), (364, 613, 363), (338, 613, 337), (365, 613, 364), (339, 613, 338), (366, 613, 365), (340, 613, 339), (367, 613, 366), (341, 613, 340), (368, 613, 367), (342, 613, 341), (369, 613, 368), (343, 613, 342), (370, 613, 369), (344, 613, 343), (371, 613, 370), (345, 613, 344), (372, 613, 371), (346, 613, 345), (320, 613, 319), (373, 613, 372), (347, 613, 346), (321, 613, 320), (374, 613, 373), (348, 613, 347), (322, 613, 321), (375, 613, 374), (349, 613, 348), (323, 613, 322), (376, 613, 375), (350, 613, 349), (324, 613, 323), (377, 613, 376), (351, 613, 350), (325, 613, 324), (378, 613, 377), (352, 613, 351), (326, 613, 325), (379, 613, 378), (353, 613, 352), (327, 613, 326), (380, 613, 379), (354, 613, 353), (328, 613, 327), (381, 613, 380), (355, 613, 354), (329, 613, 328), (540, 430, 614), (615, 492, 493, 614), (494, 616, 495), (468, 616, 469), (495, 616, 496), (469, 616, 470), (496, 616, 497), (470, 616, 471), (497, 616, 498), (471, 616, 472), (498, 616, 499), (472, 616, 473), (499, 616, 500), (473, 616, 474), (500, 616, 501), (474, 616, 475), (501, 616, 502), (475, 616, 476), (502, 616, 503), (476, 616, 477), (503, 616, 504), (477, 616, 478), (451, 616, 452), (504, 616, 505), (478, 616, 479), (452, 616, 453), (505, 616, 506), (479, 616, 480), (453, 616, 454), (506, 616, 507), (480, 616, 481), (454, 616, 455), (507, 616, 508), (481, 616, 482), (455, 616, 456), (508, 616, 509), (482, 616, 483), (456, 616, 457), (509, 616, 510), (483, 616, 484), (457, 616, 458), (510, 616, 511), (484, 616, 485), (458, 616, 459), (511, 616, 512), (485, 616, 486), (459, 616, 460), (512, 616, 513), (486, 616, 487), (460, 616, 461), (513, 616, 514), (487, 616, 488), (461, 616, 462), (514, 616, 451), (488, 616, 489), (462, 616, 463), (489, 616, 490), (463, 616, 464), (490, 616, 491), (464, 616, 465), (491, 616, 492), (465, 616, 466), (492, 616, 493), (466, 616, 467), (493, 616, 494), (467, 616, 468), (164, 550, 165), (528, 390, 521), (532, 528, 519), (390, 391, 522), (391, 392, 515), (527, 531, 392), (531, 526, 393), (526, 530, 384, 394), (530, 525, 395), (525, 529, 396), (529, 524, 397), (397, 517, 396), (534, 518, 397), (533, 518, 534), (535, 520, 533), (139, 520, 383, 140), (139, 138, 520), (138, 137, 517), (137, 136, 395), (135, 394, 385, 136), (134, 393, 394, 135), (134, 133, 515, 393), (133, 132, 522, 515), (132, 131, 521, 522), (131, 130, 521), (130, 523, 516, 519), (535, 383, 520), (75, 73, 164, 165), (383, 535, 141, 140), (545, 539, 560), (176, 543, 177), (425, 558, 546), (175, 560, 176), (174, 551, 175), (173, 559, 174), (172, 555, 173), (171, 552, 555, 172), (171, 170, 429, 561, 430, 552), (169, 428, 429, 170), (168, 427, 428, 169), (167, 557, 168), (166, 558, 167), (165, 558, 166), (164, 423, 550), (163, 422, 423, 164), (162, 421, 422, 163), (161, 420, 421, 162), (160, 419, 420, 161), (159, 418, 419, 160), (158, 417, 418, 159), (157, 416, 417, 158), (156, 415, 416, 157), (155, 414, 415, 156), (154, 413, 414, 155), (153, 412, 413, 154), (152, 411, 412, 153), (151, 410, 411, 152), (150, 409, 410, 151), (149, 408, 409, 150), (148, 407, 408, 149), (147, 406, 407, 148), (146, 405, 406, 147), (145, 404, 405, 146), (144, 403, 404, 145), (143, 402, 403, 144), (142, 401, 402, 143), (141, 400, 401, 142), (399, 400, 535), (128, 387, 536), (191, 450, 387, 128), (190, 449, 450, 191), (189, 448, 449, 190), (188, 447, 448, 189), (187, 446, 447, 188), (186, 445, 446, 187), (185, 444, 445, 186), (184, 443, 444, 185), (183, 442, 443, 184), (182, 441, 442, 183), (181, 440, 441, 182), (180, 439, 440, 181), (180, 179, 542, 438, 439), (558, 165, 550), (558, 550, 546), (425, 426, 556), (554, 428, 427), (549, 426, 425), (562, 557, 426), (549, 547, 562), (547, 615, 554), (615, 614, 553), (430, 561, 614), (561, 553, 614), (540, 544, 431), (431, 432, 559), (431, 552, 430), (432, 541, 551), (541, 545, 560), (538, 178, 177), (539, 176, 560), (543, 176, 539), (558, 556, 167), (557, 167, 556), (557, 427, 168), (555, 559, 173), (559, 551, 174), (551, 560, 175), (438, 538, 437), (437, 543, 436), (436, 539, 435), (435, 545, 434), (434, 541, 433), (495, 496, 432), (494, 495, 544), (494, 540, 614), (615, 491, 492), (491, 549, 490), (490, 548, 489), (489, 548, 546), (546, 424, 489), (423, 424, 550), (400, 141, 535), (399, 533, 398), (398, 524, 462), (462, 524, 461), (138, 518, 520), (517, 518, 138), (460, 525, 459), (395, 517, 137), (385, 395, 136), (384, 530, 395, 385), (456, 457, 526), (455, 456, 531), (454, 455, 527), (388, 389, 528), (387, 388, 532), (0, 2, 537, 585, 192), (387, 532, 536), (130, 519, 521), (597, 610, 594), (610, 293, 594), (293, 602, 294), (596, 599, 293), (596, 606, 598), (592, 595, 603, 607), (299, 298, 605), (592, 298, 299), (299, 612, 300), (300, 604, 591), (591, 608, 587), (239, 590, 587), (593, 590, 239), (589, 593, 240), (306, 305, 589), (305, 304, 593), (304, 303, 590), (303, 302, 587), (302, 301, 591), (300, 364, 363), (362, 588, 363), (360, 359, 598), (359, 358, 596), (357, 596, 358), (357, 356, 292), (292, 594, 357), (291, 597, 292), (610, 229, 230), (295, 601, 230), (601, 602, 230), (611, 606, 295), (607, 297, 234), (297, 233, 234), (609, 605, 234), (612, 609, 235), (612, 236, 237), (604, 237, 238), (267, 584, 204), (584, 267, 583), (266, 583, 267), (576, 563, 203), (563, 570, 203), (576, 575, 572), (575, 265, 572), (330, 329, 578), (578, 575, 266), (328, 578, 329), (265, 264, 565), (573, 264, 265), (572, 201, 202), (565, 201, 572), (263, 200, 565), (262, 199, 263), (574, 582, 259), (259, 258, 566), (577, 566, 258), (537, 2, 4, 193, 569), (586, 585, 537), (577, 586, 537), (537, 569, 577), (569, 564, 577), (256, 577, 257), (566, 564, 193), (192, 586, 255), (255, 586, 256), (566, 194, 195), (567, 195, 196), (322, 582, 323), (324, 323, 582), (324, 580, 325), (328, 327, 579)])
me_cylinder_000.polygons.foreach_set('material_index', [0, 0, 0, 0, 0, 0, 0, 0, 0, 0, 0, 0, 0, 0, 0, 0, 0, 0, 0, 0, 0, 0, 0, 0, 0, 0, 0, 0, 0, 0, 0, 0, 0, 0, 0, 0, 0, 0, 0, 1, 0, 0, 0, 0, 0, 0, 0, 0, 0, 0, 0, 0, 0, 0, 0, 0, 0, 0, 0, 0, 0, 0, 0, 0, 0, 0, 0, 0, 0, 0, 0, 0, 0, 0, 0, 0, 0, 0, 0, 0, 0, 0, 0, 0, 0, 0, 0, 0, 0, 0, 0, 0, 0, 0, 0, 0, 0, 0, 0, 0, 0, 0, 0, 0, 0, 0, 0, 0, 0, 0, 0, 0, 0, 0, 0, 0, 0, 0, 0, 0, 0, 0, 0, 0, 0, 0, 0, 0, 0, 0, 0, 0, 0, 0, 0, 0, 0, 0, 0, 0, 0, 0, 0, 0, 0, 0, 0, 0, 0, 0, 0, 0, 0, 0, 0, 0, 0, 0, 0, 0, 0, 0, 0, 0, 0, 0, 0, 0, 0, 0, 0, 0, 0, 0, 0, 0, 0, 0, 0, 0, 0, 0, 0, 0, 0, 0, 0, 0, 0, 1, 1, 1, 1, 2, 1, 1, 1, 2, 1, 1, 1, 1, 1, 1, 1, 1, 1, 1, 1, 1, 1, 1, 1, 1, 1, 1, 1, 1, 2, 1, 2, 1, 1, 1, 1, 1, 1, 1, 1, 1, 1, 1, 1, 1, 1, 1, 1, 1, 1, 1, 1, 1, 1, 1, 1, 1, 1, 1, 1, 1, 1, 1, 2, 1, 1, 1, 1, 1, 1, 1, 2, 1, 2, 1, 2, 1, 1, 1, 1, 1, 1, 1, 1, 1, 1, 1, 1, 1, 1, 1, 1, 1, 1, 1, 1, 1, 1, 1, 1, 1, 1, 2, 1, 1, 2, 1, 1, 2, 1, 1, 1, 1, 1, 1, 1, 1, 2, 1, 1, 2, 1, 1, 1, 1, 2, 1, 2, 2, 2, 2, 2, 1, 1, 1, 1, 2, 1, 2, 1, 1, 1, 1, 1, 1, 1, 1, 1, 1, 1, 1, 1, 1, 1, 1, 1, 1, 1, 1, 1, 1, 1, 1, 1, 1, 1, 1, 1, 2, 1, 1, 2, 1, 1, 2, 1, 1, 2, 1, 1, 2, 1, 1, 2, 1, 1, 2, 1, 1, 1, 2, 1, 2, 1, 1, 1, 2, 2, 2, 2, 2, 2, 2, 1, 1, 1, 1, 1, 1, 2, 1, 1, 1, 1, 1, 2, 1, 1, 1, 1, 1, 1, 1, 1, 1, 1, 1, 2, 1, 1, 2, 2, 2, 2, 1, 2, 2, 2, 2, 2, 2, 1, 2, 2, 2, 2, 2, 2, 2, 2, 1, 1, 1, 1, 1, 1, 1, 2, 1, 1, 1, 1, 1, 2, 1, 1, 1, 2, 1, 1, 1, 1, 1, 1, 1, 1, 1, 1, 1, 1, 2, 2, 2, 2, 2, 2, 2, 2, 2, 1, 2, 2, 2, 1, 1, 1, 1, 1, 1, 1, 1, 1, 1, 1, 1, 1, 1, 1, 1, 1, 1, 1, 1, 1, 1, 1, 1, 1, 1, 1, 1, 1, 1, 1, 1, 1, 1, 1, 1, 1, 1, 1, 1, 1, 1, 1, 1, 1, 1, 1, 1, 1, 1, 1, 1, 1, 1, 1, 1, 1, 1, 1, 1, 1, 1, 1, 1, 2, 1, 1, 1, 1, 1, 1, 1, 1, 1, 1, 1, 1, 1, 1, 1, 1, 1, 1, 1, 1, 1, 1, 1, 1, 1, 1, 1, 1, 1, 1, 1, 1, 1, 1, 1, 1, 1, 1, 1, 1, 1, 1, 1, 1, 1, 1, 1, 1, 1, 1, 1, 1, 1, 1, 1, 1, 1, 1, 1, 1, 1, 1, 1, 1, 1, 2, 2, 2, 2, 2, 2, 2, 2, 2, 2, 2, 2, 2, 2, 2, 1, 1, 1, 1, 1, 1, 1, 1, 1, 1, 1, 2, 0, 2, 2, 2, 2, 1, 1, 1, 1, 1, 1, 1, 1, 1, 1, 1, 1, 1, 1, 1, 1, 1, 1, 1, 1, 1, 1, 1, 1, 1, 1, 1, 1, 1, 1, 1, 1, 1, 1, 1, 1, 1, 1, 1, 1, 1, 1, 1, 1, 1, 1, 1, 1, 1, 1, 2, 2, 2, 1, 2, 2, 2, 2, 2, 2, 2, 2, 2, 2, 2, 2, 2, 2, 2, 1, 1, 1, 1, 1, 1, 1, 1, 1, 1, 1, 1, 1, 1, 1, 1, 1, 1, 1, 1, 1, 1, 1, 1, 1, 1, 1, 1, 1, 2, 1, 1, 1, 1, 1, 0, 1, 1, 2, 2, 2, 2, 2, 2, 2, 2, 2, 2, 2, 2, 2, 2, 1, 1, 1, 1, 1, 1, 1, 1, 1, 1, 1, 1, 1, 1, 1, 1, 1, 1, 1, 1, 1, 1, 1, 1, 1, 1, 2, 2, 2, 2, 1, 1, 1, 2, 2, 1, 1, 1, 1, 2, 2, 2, 0, 2, 2, 2, 2, 1, 1, 1, 1, 1, 1, 1, 1, 1, 1])
_uv = me_cylinder_000.uv_layers.new(name='UVMap')
_uv.uv.foreach_set('vector', [1.0, 0.5, 1.0, 1.0, 0.9844, 1.0, 0.9844, 0.5, 0.9844, 0.5, 0.9844, 1.0, 0.9688, 1.0, 0.9688, 0.5, 0.9688, 0.5, 0.9688, 1.0, 0.9531, 1.0, 0.9531, 0.5, 0.9531, 0.5, 0.9531, 1.0, 0.9375, 1.0, 0.9375, 0.5, 0.9375, 0.5, 0.9375, 1.0, 0.9219, 1.0, 0.9219, 0.5, 0.9219, 0.5, 0.9219, 1.0, 0.9062, 1.0, 0.9062, 0.5, 0.9062, 0.5, 0.9062, 1.0, 0.8906, 1.0, 0.8906, 0.5, 0.8906, 0.5, 0.8906, 1.0, 0.875, 1.0, 0.875, 0.5, 0.875, 0.5, 0.875, 1.0, 0.8594, 1.0, 0.8594, 0.5, 0.8594, 0.5, 0.8594, 1.0, 0.8438, 1.0, 0.8438, 0.5, 0.8438, 0.5, 0.8438, 1.0, 0.8281, 1.0, 0.8281, 0.5, 0.8281, 0.5, 0.8281, 1.0, 0.8125, 1.0, 0.8125, 0.5, 0.8125, 0.5, 0.8125, 1.0, 0.7969, 1.0, 0.7969, 0.5, 0.7969, 0.5, 0.7969, 1.0, 0.7812, 1.0, 0.7812, 0.5, 0.7812, 0.5, 0.7812, 1.0, 0.7656, 1.0, 0.7656, 0.5, 0.7656, 0.5, 0.7656, 1.0, 0.75, 1.0, 0.75, 0.5, 0.75, 0.5, 0.75, 1.0, 0.7344, 1.0, 0.7344, 0.5, 0.7344, 0.5, 0.7344, 1.0, 0.7188, 1.0, 0.7188, 0.5, 0.7188, 0.5, 0.7188, 1.0, 0.7031, 1.0, 0.7031, 0.5, 0.7031, 0.5, 0.7031, 1.0, 0.6875, 1.0, 0.6875, 0.5, 0.6875, 0.5, 0.6875, 1.0, 0.6719, 1.0, 0.6719, 0.5, 0.6719, 0.5, 0.6719, 1.0, 0.6562, 1.0, 0.6562, 0.5, 0.6562, 0.5, 0.6562, 1.0, 0.6406, 1.0, 0.6406, 0.5, 0.6406, 0.5, 0.6406, 1.0, 0.625, 1.0, 0.625, 0.5, 0.625, 0.5, 0.625, 1.0, 0.6094, 1.0, 0.6094, 0.5, 0.6094, 0.5, 0.6094, 1.0, 0.5938, 1.0, 0.5938, 0.5, 0.5938, 0.5, 0.5938, 1.0, 0.5781, 1.0, 0.5781, 0.5, 0.5781, 0.5, 0.5781, 1.0, 0.5625, 1.0, 0.5625, 0.5, 0.5625, 0.5, 0.5625, 1.0, 0.5469, 1.0, 0.5469, 0.5, 0.5469, 0.5, 0.5469, 1.0, 0.5312, 1.0, 0.5312, 0.5, 0.5312, 0.5, 0.5312, 1.0, 0.5156, 1.0, 0.5156, 0.5, 0.5156, 0.5, 0.5156, 1.0, 0.5, 1.0, 0.5, 0.5, 0.5, 0.5, 0.5, 1.0, 0.4844, 1.0, 0.4844, 0.5, 0.4844, 0.5, 0.4844, 1.0, 0.4688, 1.0, 0.4688, 0.5, 0.4688, 0.5, 0.4688, 1.0, 0.4531, 1.0, 0.4531, 0.5, 0.4531, 0.5, 0.4531, 1.0, 0.4375, 1.0, 0.4375, 0.5, 0.4375, 0.5, 0.4375, 1.0, 0.4219, 1.0, 0.4219, 0.5, 0.4219, 0.5, 0.4219, 1.0, 0.4062, 1.0, 0.4062, 0.5, 0.4062, 0.5, 0.4062, 1.0, 0.3906, 1.0, 0.3906, 0.5, 0.3906, 0.5, 0.3906, 1.0, 0.375, 1.0, 0.375, 0.5, 0.375, 0.5, 0.375, 1.0, 0.3594, 1.0, 0.3594, 0.5, 0.3594, 0.5, 0.3594, 1.0, 0.3438, 1.0, 0.3438, 0.5, 0.3438, 0.5, 0.3438, 1.0, 0.3281, 1.0, 0.3281, 0.5, 0.3281, 0.5, 0.3281, 1.0, 0.3125, 1.0, 0.3125, 0.5, 0.3125, 0.5, 0.3125, 1.0, 0.2969, 1.0, 0.2969, 0.5, 0.2969, 0.5, 0.2969, 1.0, 0.2812, 1.0, 0.2812, 0.5, 0.2812, 0.5, 0.2812, 1.0, 0.2656, 1.0, 0.2656, 0.5, 0.2656, 0.5, 0.2656, 1.0, 0.25, 1.0, 0.25, 0.5, 0.25, 0.5, 0.25, 1.0, 0.2344, 1.0, 0.2344, 0.5, 0.2344, 0.5, 0.2344, 1.0, 0.2188, 1.0, 0.2188, 0.5, 0.2188, 0.5, 0.2188, 1.0, 0.2031, 1.0, 0.2031, 0.5, 0.2031, 0.5, 0.2031, 1.0, 0.1875, 1.0, 0.1875, 0.5, 0.1875, 0.5, 0.1875, 1.0, 0.1719, 1.0, 0.1719, 0.5, 0.1719, 0.5, 0.1719, 1.0, 0.1562, 1.0, 0.1562, 0.5, 0.1562, 0.5, 0.1562, 1.0, 0.1406, 1.0, 0.1406, 0.5, 0.1406, 0.5, 0.1406, 1.0, 0.125, 1.0, 0.125, 0.5, 0.125, 0.5, 0.125, 1.0, 0.1094, 1.0, 0.1094, 0.5, 0.1094, 0.5, 0.1094, 1.0, 0.09375, 1.0, 0.09375, 0.5, 0.09375, 0.5, 0.09375, 1.0, 0.07812, 1.0, 0.07812, 0.5, 0.07812, 0.5, 0.07812, 1.0, 0.0625, 1.0, 0.0625, 0.5, 0.0625, 0.5, 0.0625, 1.0, 0.04688, 1.0, 0.04688, 0.5, 0.04688, 0.5, 0.04688, 1.0, 0.03125, 1.0, 0.03125, 0.5, 0.03125, 0.5, 0.03125, 1.0, 0.01562, 1.0, 0.01562, 0.5, 0.01562, 0.5, 0.01562, 1.0, 0.0, 1.0, 0.0, 0.5, 0.6719, 1.0, 0.6719, 1.0, 0.6562, 1.0, 0.6562, 1.0, 0.125, 1.0, 0.125, 1.0, 0.1094, 1.0, 0.1094, 1.0, 0.5312, 1.0, 0.5312, 1.0, 0.5156, 1.0, 0.5156, 1.0, 0.9375, 1.0, 0.9375, 1.0, 0.9219, 1.0, 0.9219, 1.0, 0.3906, 1.0, 0.3906, 1.0, 0.375, 1.0, 0.375, 1.0, 0.7969, 1.0, 0.7969, 1.0, 0.7812, 1.0, 0.7812, 1.0, 0.25, 1.0, 0.25, 1.0, 0.2344, 1.0, 0.2344, 1.0, 0.6562, 1.0, 0.6562, 1.0, 0.6406, 1.0, 0.6406, 1.0, 0.1094, 1.0, 0.1094, 1.0, 0.09375, 1.0, 0.09375, 1.0, 0.5156, 1.0, 0.5156, 1.0, 0.5, 1.0, 0.5, 1.0, 0.9219, 1.0, 0.9219, 1.0, 0.9062, 1.0, 0.9062, 1.0, 0.375, 1.0, 0.375, 1.0, 0.3594, 1.0, 0.3594, 1.0, 0.7812, 1.0, 0.7812, 1.0, 0.7656, 1.0, 0.7656, 1.0, 0.2344, 1.0, 0.2344, 1.0, 0.2188, 1.0, 0.2188, 1.0, 0.6406, 1.0, 0.6406, 1.0, 0.625, 1.0, 0.625, 1.0, 0.09375, 1.0, 0.09375, 1.0, 0.07812, 1.0, 0.07812, 1.0, 0.5, 1.0, 0.5, 1.0, 0.4844, 1.0, 0.4844, 1.0, 0.9062, 1.0, 0.9062, 1.0, 0.8906, 1.0, 0.8906, 1.0, 0.3594, 1.0, 0.3594, 1.0, 0.3438, 1.0, 0.3438, 1.0, 0.7656, 1.0, 0.7656, 1.0, 0.75, 1.0, 0.75, 1.0, 0.2188, 1.0, 0.2188, 1.0, 0.2031, 1.0, 0.2031, 1.0, 0.625, 1.0, 0.625, 1.0, 0.6094, 1.0, 0.6094, 1.0, 0.07812, 1.0, 0.07812, 1.0, 0.0625, 1.0, 0.0625, 1.0, 0.4844, 1.0, 0.4844, 1.0, 0.4688, 1.0, 0.4688, 1.0, 0.8906, 1.0, 0.8906, 1.0, 0.875, 1.0, 0.875, 1.0, 0.3438, 1.0, 0.3438, 1.0, 0.3281, 1.0, 0.3281, 1.0, 0.75, 1.0, 0.75, 1.0, 0.7344, 1.0, 0.7344, 1.0, 0.2031, 1.0, 0.2031, 1.0, 0.1875, 1.0, 0.1875, 1.0, 0.6094, 1.0, 0.6094, 1.0, 0.5938, 1.0, 0.5938, 1.0, 0.0625, 1.0, 0.0625, 1.0, 0.04688, 1.0, 0.04688, 1.0, 0.4688, 1.0, 0.4688, 1.0, 0.4531, 1.0, 0.4531, 1.0, 0.875, 1.0, 0.875, 1.0, 0.8594, 1.0, 0.8594, 1.0, 0.3281, 1.0, 0.3281, 1.0, 0.3125, 1.0, 0.3125, 1.0, 0.7344, 1.0, 0.7344, 1.0, 0.7188, 1.0, 0.7188, 1.0, 0.1875, 1.0, 0.1875, 1.0, 0.1719, 1.0, 0.1719, 1.0, 1.0, 1.0, 1.0, 1.0, 0.9936, 1.0, 0.9844, 1.0, 0.9844, 1.0, 0.5938, 1.0, 0.5938, 1.0, 0.5781, 1.0, 0.5781, 1.0, 0.04688, 1.0, 0.04688, 1.0, 0.03125, 1.0, 0.03125, 1.0, 0.4531, 1.0, 0.4531, 1.0, 0.4375, 1.0, 0.4375, 1.0, 0.8594, 1.0, 0.8594, 1.0, 0.8438, 1.0, 0.8438, 1.0, 0.3125, 1.0, 0.3125, 1.0, 0.2969, 1.0, 0.2969, 1.0, 0.7188, 1.0, 0.7188, 1.0, 0.7031, 1.0, 0.7031, 1.0, 0.1719, 1.0, 0.1719, 1.0, 0.1562, 1.0, 0.1562, 1.0, 0.5781, 1.0, 0.5781, 1.0, 0.5625, 1.0, 0.5625, 1.0, 0.03125, 1.0, 0.03125, 1.0, 0.01562, 1.0, 0.01562, 1.0, 0.9844, 1.0, 0.9844, 1.0, 0.9735, 1.0, 0.9688, 1.0, 0.9688, 1.0, 0.8438, 1.0, 0.8438, 1.0, 0.8281, 1.0, 0.8281, 1.0, 0.2969, 1.0, 0.2969, 1.0, 0.2812, 1.0, 0.2812, 1.0, 0.7031, 1.0, 0.7031, 1.0, 0.6875, 1.0, 0.6875, 1.0, 0.1562, 1.0, 0.1562, 1.0, 0.1406, 1.0, 0.1406, 1.0, 0.5625, 1.0, 0.5625, 1.0, 0.5469, 1.0, 0.5469, 1.0, 0.01562, 1.0, 0.01562, 1.0, 0.0, 1.0, 0.0, 1.0, 0.9688, 1.0, 0.9688, 1.0, 0.9531, 1.0, 0.9531, 1.0, 0.4219, 1.0, 0.4219, 1.0, 0.4062, 1.0, 0.4062, 1.0, 0.8281, 1.0, 0.8281, 1.0, 0.8125, 1.0, 0.8125, 1.0, 0.2812, 1.0, 0.2812, 1.0, 0.2656, 1.0, 0.2656, 1.0, 0.6875, 1.0, 0.6875, 1.0, 0.6719, 1.0, 0.6719, 1.0, 0.1406, 1.0, 0.1406, 1.0, 0.125, 1.0, 0.125, 1.0, 0.5469, 1.0, 0.5469, 1.0, 0.5312, 1.0, 0.5312, 1.0, 0.9531, 1.0, 0.9531, 1.0, 0.9375, 1.0, 0.9375, 1.0, 0.4062, 1.0, 0.4062, 1.0, 0.3906, 1.0, 0.3906, 1.0, 0.8125, 1.0, 0.8125, 1.0, 0.7997, 1.0, 0.7969, 1.0, 0.2656, 1.0, 0.2656, 1.0, 0.25, 1.0, 0.25, 1.0, 0.5156, 0.5, 0.5156, 0.5, 0.5312, 0.5, 0.5312, 0.5, 0.9219, 0.5, 0.9219, 0.5, 0.9375, 0.5, 0.9375, 0.5, 0.375, 0.5, 0.375, 0.5, 0.3906, 0.5, 0.3906, 0.5, 0.7812, 0.5, 0.7812, 0.5, 0.7969, 0.5, 0.7969, 0.5, 0.2344, 0.5, 0.2344, 0.5, 0.25, 0.5, 0.25, 0.5, 0.6406, 0.5, 0.6406, 0.5, 0.6562, 0.5, 0.6562, 0.5, 0.09375, 0.5, 0.09375, 0.5, 0.1094, 0.5, 0.1094, 0.5, 0.5, 0.5, 0.5, 0.5, 0.5156, 0.5, 0.5156, 0.5, 0.9062, 0.5, 0.9062, 0.5, 0.9219, 0.5, 0.9219, 0.5, 0.3594, 0.5, 0.3594, 0.5, 0.375, 0.5, 0.375, 0.5, 0.7656, 0.5, 0.7656, 0.5, 0.7812, 0.5, 0.7812, 0.5, 0.2188, 0.5, 0.2188, 0.5, 0.2344, 0.5, 0.2344, 0.5, 0.625, 0.5, 0.625, 0.5, 0.6406, 0.5, 0.6406, 0.5, 0.07812, 0.5, 0.07812, 0.5, 0.09375, 0.5, 0.09375, 0.5, 0.4844, 0.5, 0.4844, 0.5, 0.5, 0.5, 0.5, 0.5, 0.8906, 0.5, 0.8906, 0.5, 0.9062, 0.5, 0.9062, 0.5, 0.3438, 0.5, 0.3438, 0.5, 0.3594, 0.5, 0.3594, 0.5, 0.75, 0.5, 0.75, 0.5, 0.7656, 0.5, 0.7656, 0.5, 0.2031, 0.5, 0.2031, 0.5, 0.2188, 0.5, 0.2188, 0.5, 0.6094, 0.5, 0.6094, 0.5, 0.625, 0.5, 0.625, 0.5, 0.0625, 0.5, 0.0625, 0.5, 0.07812, 0.5, 0.07812, 0.5, 0.4688, 0.5, 0.4688, 0.5, 0.4844, 0.5, 0.4844, 0.5, 0.875, 0.5, 0.875, 0.5, 0.8906, 0.5, 0.8906, 0.5, 0.3281, 0.5, 0.3281, 0.5, 0.3438, 0.5, 0.3438, 0.5, 0.7344, 0.5, 0.7344, 0.5, 0.75, 0.5, 0.75, 0.5, 0.1875, 0.5, 0.1875, 0.5, 0.2031, 0.5, 0.2031, 0.5, 0.5938, 0.5, 0.5938, 0.5, 0.6094, 0.5, 0.6094, 0.5, 0.04688, 0.5, 0.04688, 0.5, 0.0625, 0.5, 0.0625, 0.5, 0.4531, 0.5, 0.4531, 0.5, 0.4688, 0.5, 0.4688, 0.5, 0.8594, 0.5, 0.8594, 0.5, 0.875, 0.5, 0.875, 0.5, 0.3125, 0.5, 0.3125, 0.5, 0.3281, 0.5, 0.3281, 0.5, 0.7188, 0.5, 0.7188, 0.5, 0.7344, 0.5, 0.7344, 0.5, 0.1719, 0.5, 0.1719, 0.5, 0.1875, 0.5, 0.1875, 0.5, 0.5781, 0.5, 0.5781, 0.5, 0.5938, 0.5, 0.5938, 0.5, 0.03125, 0.5, 0.03125, 0.5, 0.04688, 0.5, 0.04688, 0.5, 0.4375, 0.5, 0.4375, 0.5, 0.4531, 0.5, 0.4531, 0.5, 0.8438, 0.5, 0.8438, 0.5, 0.8594, 0.5, 0.8594, 0.5, 0.2969, 0.5, 0.2969, 0.5, 0.3125, 0.5, 0.3125, 0.5, 0.7031, 0.5, 0.7031, 0.5, 0.7188, 0.5, 0.7188, 0.5, 0.1562, 0.5, 0.1562, 0.5, 0.1719, 0.5, 0.1719, 0.5, 0.5625, 0.5, 0.5625, 0.5, 0.5781, 0.5, 0.5781, 0.5, 0.01562, 0.5, 0.01562, 0.5, 0.03125, 0.5, 0.03125, 0.5, 0.4219, 0.5, 0.4219, 0.5, 0.4375, 0.5, 0.4375, 0.5, 0.8281, 0.5, 0.8281, 0.5, 0.8438, 0.5, 0.8438, 0.5, 0.2812, 0.5, 0.2812, 0.5, 0.2969, 0.5, 0.2969, 0.5, 0.6875, 0.5, 0.6875, 0.5, 0.7031, 0.5, 0.7031, 0.5, 0.1406, 0.5, 0.1406, 0.5, 0.1562, 0.5, 0.1562, 0.5, 0.5469, 0.5, 0.5469, 0.5, 0.5625, 0.5, 0.5625, 0.5, 0.0, 0.5, 0.0, 0.5, 0.01562, 0.5, 0.01562, 0.5, 0.9531, 0.5, 0.9531, 0.5, 0.9688, 0.5, 0.9688, 0.5, 0.4062, 0.5, 0.4062, 0.5, 0.4219, 0.5, 0.4219, 0.5, 0.8125, 0.5, 0.8125, 0.5, 0.8194, 0.5, 0.8281, 0.5, 0.8281, 0.5, 0.2656, 0.5, 0.2656, 0.5, 0.2812, 0.5, 0.2812, 0.5, 0.6719, 0.5, 0.6719, 0.5, 0.6875, 0.5, 0.6875, 0.5, 0.125, 0.5, 0.125, 0.5, 0.1406, 0.5, 0.1406, 0.5, 0.5312, 0.5, 0.5312, 0.5, 0.5469, 0.5, 0.5469, 0.5, 0.9375, 0.5, 0.9375, 0.5, 0.9531, 0.5, 0.9531, 0.5, 0.3906, 0.5, 0.3906, 0.5, 0.4062, 0.5, 0.4062, 0.5, 0.7969, 0.5, 0.7969, 0.5, 0.8, 0.5, 0.8125, 0.5, 0.8125, 0.5, 0.25, 0.5, 0.25, 0.5, 0.2656, 0.5, 0.2656, 0.5, 0.6562, 0.5, 0.6562, 0.5, 0.6719, 0.5, 0.6719, 0.5, 0.1094, 0.5, 0.1094, 0.5, 0.125, 0.5, 0.125, 0.5, 0.03125, 0.5, 0.03125, 0.5, 0.04688, 0.5, 0.04688, 0.5, 0.4375, 0.5, 0.4375, 0.5, 0.4531, 0.5, 0.4531, 0.5, 0.8438, 0.5, 0.8594, 0.5, 0.8594, 0.5, 0.01562, 0.5, 0.01562, 0.5, 0.03125, 0.5, 0.03125, 0.5, 0.4219, 0.5, 0.4219, 0.5, 0.4375, 0.5, 0.8281, 0.5, 0.8281, 0.5, 0.8438, 0.5, 0.0, 0.5, 0.0, 0.5, 0.01562, 0.5, 0.01562, 0.5, 0.4062, 0.5, 0.4062, 0.5, 0.4219, 0.5, 0.8125, 0.5, 0.8125, 0.5, 0.8281, 0.5, 0.3906, 0.5, 0.3906, 0.5, 0.4062, 0.5, 0.7969, 0.5, 0.7969, 0.5, 0.8125, 0.5, 0.375, 0.5, 0.375, 0.5, 0.3906, 0.5, 0.7812, 0.5, 0.7812, 0.5, 0.7969, 0.5, 0.7969, 0.5, 0.3594, 0.5, 0.3594, 0.5, 0.375, 0.5, 0.375, 0.5, 0.7656, 0.5, 0.7656, 0.5, 0.7812, 0.5, 0.7812, 0.5, 0.3438, 0.5, 0.3438, 0.5, 0.3594, 0.5, 0.3594, 0.5, 0.75, 0.5, 0.75, 0.5, 0.7656, 0.5, 0.7656, 0.5, 0.3281, 0.5, 0.3281, 0.5, 0.3321, 0.5, 0.7344, 0.5, 0.7344, 0.5, 0.75, 0.5, 0.75, 0.5, 0.3125, 0.5, 0.3125, 0.5, 0.3281, 0.5, 0.7188, 0.5, 0.7188, 0.5, 0.7344, 0.5, 0.7344, 0.5, 0.2969, 0.5, 0.2969, 0.5, 0.3125, 0.5, 0.7031, 0.5, 0.7031, 0.5, 0.7188, 0.5, 0.7188, 0.5, 0.2812, 0.5, 0.2812, 0.5, 0.2969, 0.5, 0.6875, 0.5, 0.6875, 0.5, 0.7031, 0.5, 0.7031, 0.5, 0.2656, 0.5, 0.2656, 0.5, 0.2812, 0.5, 0.6719, 0.5, 0.6719, 0.5, 0.6875, 0.5, 0.6875, 0.5, 0.25, 0.5, 0.2656, 0.5, 0.2656, 0.5, 0.6562, 0.5, 0.6562, 0.5, 0.6719, 0.5, 0.6719, 0.5, 0.2344, 0.5, 0.2344, 0.5, 0.25, 0.5, 0.6406, 0.5, 0.6406, 0.5, 0.6562, 0.5, 0.6562, 0.5, 0.2188, 0.5, 0.2188, 0.5, 0.2344, 0.5, 0.625, 0.5, 0.625, 0.5, 0.6406, 0.5, 0.6406, 0.5, 0.2031, 0.5, 0.2031, 0.5, 0.2188, 0.5, 0.6094, 0.5, 0.6094, 0.5, 0.625, 0.5, 0.625, 0.5, 0.1875, 0.5, 0.1875, 0.5, 0.2031, 0.5, 0.2031, 0.5, 0.5938, 0.5, 0.5938, 0.5, 0.6094, 0.5, 0.6094, 0.5, 0.1719, 0.5, 0.1719, 0.5, 0.1875, 0.5, 0.1875, 0.5, 0.5781, 0.5, 0.5781, 0.5, 0.5938, 0.5, 0.5938, 0.5, 0.1562, 0.5, 0.1562, 0.5, 0.1719, 0.5, 0.1719, 0.5, 0.5625, 0.5, 0.5625, 0.5, 0.5781, 0.5, 0.5781, 0.5, 0.9688, 0.5, 0.9688, 0.5, 0.9731, 0.5, 0.1406, 0.5, 0.1406, 0.5, 0.1562, 0.5, 0.1562, 0.5, 0.5469, 0.5, 0.5469, 0.5, 0.5625, 0.5, 0.5625, 0.5, 0.9531, 0.5, 0.9531, 0.5, 0.9688, 0.5, 0.125, 0.5, 0.125, 0.5, 0.1406, 0.5, 0.1406, 0.5, 0.5312, 0.5, 0.5312, 0.5, 0.5469, 0.5, 0.5469, 0.5, 0.9375, 0.5, 0.9375, 0.5, 0.9531, 0.5, 0.1094, 0.5, 0.1094, 0.5, 0.125, 0.5, 0.125, 0.5, 0.5156, 0.5, 0.5156, 0.5, 0.5312, 0.5, 0.5312, 0.5, 0.9219, 0.5, 0.9219, 0.5, 0.9375, 0.5, 0.09375, 0.5, 0.09375, 0.5, 0.1094, 0.5, 0.1094, 0.5, 0.5, 0.5, 0.5, 0.5, 0.5156, 0.5, 0.5156, 0.5, 0.9062, 0.5, 0.9062, 0.5, 0.9219, 0.5, 0.9219, 0.5, 0.07812, 0.5, 0.07812, 0.5, 0.09375, 0.5, 0.09375, 0.5, 0.4844, 0.5, 0.4844, 0.5, 0.5, 0.5, 0.5, 0.5, 0.8906, 0.5, 0.8906, 0.5, 0.9062, 0.5, 0.9062, 0.5, 0.0625, 0.5, 0.0625, 0.5, 0.07812, 0.5, 0.07812, 0.5, 0.4688, 0.5, 0.4688, 0.5, 0.4844, 0.5, 0.4844, 0.5, 0.875, 0.5, 0.8906, 0.5, 0.8906, 0.5, 0.04688, 0.5, 0.04688, 0.5, 0.0625, 0.5, 0.0625, 0.5, 0.4531, 0.5, 0.4531, 0.5, 0.4688, 0.5, 0.4688, 0.5, 0.8594, 0.5, 0.875, 0.5, 0.875, 0.5, 0.3906, 0.5, 0.3906, 0.5, 0.4062, 0.5, 0.7969, 0.5, 0.7969, 0.5, 0.8125, 0.5, 0.8125, 0.5, 0.375, 0.5, 0.375, 0.5, 0.3824, 0.5, 0.7812, 0.5, 0.7812, 0.5, 0.7969, 0.5, 0.7969, 0.5, 0.3594, 0.5, 0.3594, 0.5, 0.375, 0.5, 0.7656, 0.5, 0.7656, 0.5, 0.7812, 0.5, 0.7812, 0.5, 0.3438, 0.5, 0.3438, 0.5, 0.3594, 0.5, 0.3594, 0.5, 0.75, 0.5, 0.75, 0.5, 0.7656, 0.5, 0.7656, 0.5, 0.3281, 0.5, 0.3281, 0.5, 0.3321, 0.5, 0.7344, 0.5, 0.7344, 0.5, 0.75, 0.5, 0.75, 0.5, 0.3125, 0.5, 0.3125, 0.5, 0.3281, 0.5, 0.7188, 0.5, 0.7188, 0.5, 0.7344, 0.5, 0.7344, 0.5, 0.2969, 0.5, 0.3125, 0.5, 0.3125, 0.5, 0.7031, 0.5, 0.7031, 0.5, 0.7188, 0.5, 0.7188, 0.5, 0.2812, 0.5, 0.2812, 0.5, 0.2969, 0.5, 0.2969, 0.5, 0.6875, 0.5, 0.6875, 0.5, 0.7031, 0.5, 0.7031, 0.5, 0.2656, 0.5, 0.2656, 0.5, 0.2812, 0.5, 0.2812, 0.5, 0.6719, 0.5, 0.6719, 0.5, 0.6875, 0.5, 0.6875, 0.5, 0.25, 0.5, 0.25, 0.5, 0.2656, 0.5, 0.2656, 0.5, 0.6562, 0.5, 0.6562, 0.5, 0.6719, 0.5, 0.6719, 0.5, 0.2344, 0.5, 0.2344, 0.5, 0.25, 0.5, 0.25, 0.5, 0.6406, 0.5, 0.6406, 0.5, 0.6562, 0.5, 0.6562, 0.5, 0.2188, 0.5, 0.2188, 0.5, 0.2344, 0.5, 0.2344, 0.5, 0.625, 0.5, 0.625, 0.5, 0.6406, 0.5, 0.6406, 0.5, 0.2031, 0.5, 0.2031, 0.5, 0.2188, 0.5, 0.2188, 0.5, 0.6094, 0.5, 0.6094, 0.5, 0.625, 0.5, 0.625, 0.5, 0.1875, 0.5, 0.1875, 0.5, 0.2031, 0.5, 0.2031, 0.5, 0.5938, 0.5, 0.5938, 0.5, 0.6094, 0.5, 0.6094, 0.5, 0.1719, 0.5, 0.1719, 0.5, 0.1875, 0.5, 0.1875, 0.5, 0.5781, 0.5, 0.5781, 0.5, 0.5938, 0.5, 0.5938, 0.5, 0.9844, 0.5, 0.9844, 0.5, 1.0, 0.5, 1.0, 0.5, 0.1562, 0.5, 0.1562, 0.5, 0.1719, 0.5, 0.1719, 0.5, 0.5625, 0.5, 0.5625, 0.5, 0.5781, 0.5, 0.5781, 0.5, 0.9688, 0.5, 0.9688, 0.5, 0.9844, 0.5, 0.9844, 0.5, 0.1406, 0.5, 0.1406, 0.5, 0.1562, 0.5, 0.1562, 0.5, 0.5469, 0.5, 0.5469, 0.5, 0.5625, 0.5, 0.5625, 0.5, 0.9531, 0.5, 0.9531, 0.5, 0.9688, 0.5, 0.9688, 0.5, 0.125, 0.5, 0.125, 0.5, 0.1406, 0.5, 0.1406, 0.5, 0.5312, 0.5, 0.5312, 0.5, 0.5469, 0.5, 0.5469, 0.5, 0.9375, 0.5, 0.9375, 0.5, 0.9531, 0.5, 0.1094, 0.5, 0.1094, 0.5, 0.125, 0.5, 0.125, 0.5, 0.5156, 0.5, 0.5156, 0.5, 0.5312, 0.5, 0.5312, 0.5, 0.9219, 0.5, 0.9219, 0.5, 0.9375, 0.5, 0.09375, 0.5, 0.09375, 0.5, 0.1094, 0.5, 0.1094, 0.5, 0.5, 0.5, 0.5, 0.5, 0.5156, 0.5, 0.5156, 0.5, 0.9062, 0.5, 0.9062, 0.5, 0.9219, 0.5, 0.9219, 0.5, 0.07812, 0.5, 0.07812, 0.5, 0.09375, 0.5, 0.09375, 0.5, 0.4844, 0.5, 0.4844, 0.5, 0.5, 0.5, 0.5, 0.5, 0.8906, 0.5, 0.8906, 0.5, 0.9062, 0.5, 0.0625, 0.5, 0.0625, 0.5, 0.07812, 0.5, 0.07812, 0.5, 0.4688, 0.5, 0.4688, 0.5, 0.4844, 0.5, 0.4844, 0.5, 0.875, 0.5, 0.8906, 0.5, 0.8906, 0.5, 0.04688, 0.5, 0.04688, 0.5, 0.0625, 0.5, 0.0625, 0.5, 0.4531, 0.5, 0.4531, 0.5, 0.4688, 0.5, 0.4688, 0.5, 0.8594, 0.5, 0.8594, 0.5, 0.875, 0.5, 0.875, 0.5, 0.03125, 0.5, 0.03125, 0.5, 0.04688, 0.5, 0.04688, 0.5, 0.4375, 0.5, 0.4375, 0.5, 0.4531, 0.5, 0.4531, 0.5, 0.8438, 0.5, 0.8438, 0.5, 0.8594, 0.5, 0.01562, 0.5, 0.01562, 0.5, 0.03125, 0.5, 0.03125, 0.5, 0.4219, 0.5, 0.4219, 0.5, 0.4375, 0.5, 0.4375, 0.5, 0.8281, 0.5, 0.8281, 0.5, 0.8438, 0.5, 0.0, 0.5, 0.0, 0.5, 0.01562, 0.5, 0.01562, 0.5, 0.4062, 0.5, 0.4062, 0.5, 0.4144, 0.5, 0.8125, 0.5, 0.8125, 0.5, 0.8281, 0.5, 0.8281, 0.5, 0.2188, 1.0, 0.2031, 1.0, 0.0, 0.0, 0.9688, 1.0, 0.9735, 1.0, 0.9844, 1.0, 0.2344, 1.0, 0.2344, 1.0, 0.2187, 1.0, 0.2031, 1.0, 0.2188, 1.0, 0.2187, 1.0, 0.9844, 1.0, 0.9844, 1.0, 0.9688, 1.0, 0.3594, 1.0, 0.3594, 1.0, 0.3438, 1.0, 0.3438, 1.0, 0.7656, 1.0, 0.7656, 1.0, 0.75, 1.0, 0.75, 1.0, 0.3438, 1.0, 0.3438, 1.0, 0.3327, 1.0, 0.75, 1.0, 0.75, 1.0, 0.7344, 1.0, 0.7344, 1.0, 0.3281, 1.0, 0.3281, 1.0, 0.3125, 1.0, 0.7344, 1.0, 0.7344, 1.0, 0.7188, 1.0, 0.7188, 1.0, 0.3125, 1.0, 0.3125, 1.0, 0.2969, 1.0, 0.7188, 1.0, 0.7188, 1.0, 0.7031, 1.0, 0.7031, 1.0, 0.2969, 1.0, 0.2969, 1.0, 0.2812, 1.0, 0.2812, 1.0, 0.7031, 1.0, 0.7031, 1.0, 0.6875, 1.0, 0.6875, 1.0, 0.2812, 1.0, 0.2812, 1.0, 0.2656, 1.0, 0.2656, 1.0, 0.6875, 1.0, 0.6875, 1.0, 0.6719, 1.0, 0.6719, 1.0, 0.2656, 1.0, 0.2656, 1.0, 0.25, 1.0, 0.25, 1.0, 0.6719, 1.0, 0.6719, 1.0, 0.6562, 1.0, 0.6562, 1.0, 0.25, 1.0, 0.25, 1.0, 0.2344, 1.0, 0.2344, 1.0, 0.6562, 1.0, 0.6562, 1.0, 0.6406, 1.0, 0.6406, 1.0, 0.2344, 1.0, 0.2344, 1.0, 0.2188, 1.0, 0.2188, 1.0, 0.6406, 1.0, 0.6406, 1.0, 0.625, 1.0, 0.625, 1.0, 0.2188, 1.0, 0.2188, 1.0, 0.2031, 1.0, 0.2031, 1.0, 0.625, 1.0, 0.625, 1.0, 0.6094, 1.0, 0.6094, 1.0, 0.2031, 1.0, 0.2031, 1.0, 0.1875, 1.0, 0.1875, 1.0, 0.6094, 1.0, 0.6094, 1.0, 0.5938, 1.0, 0.5938, 1.0, 0.1875, 1.0, 0.1875, 1.0, 0.1719, 1.0, 0.1719, 1.0, 0.5938, 1.0, 0.5938, 1.0, 0.5781, 1.0, 0.5781, 1.0, 1.0, 1.0, 1.0, 1.0, 0.9844, 1.0, 0.9844, 1.0, 0.1719, 1.0, 0.1719, 1.0, 0.1562, 1.0, 0.1562, 1.0, 0.5781, 1.0, 0.5781, 1.0, 0.5625, 1.0, 0.5625, 1.0, 0.9844, 1.0, 0.9844, 1.0, 0.9688, 1.0, 0.9688, 1.0, 0.1562, 1.0, 0.1562, 1.0, 0.1406, 1.0, 0.1406, 1.0, 0.5625, 1.0, 0.5625, 1.0, 0.5469, 1.0, 0.5469, 1.0, 0.9688, 1.0, 0.9688, 1.0, 0.9531, 1.0, 0.9531, 1.0, 0.1406, 1.0, 0.1406, 1.0, 0.125, 1.0, 0.125, 1.0, 0.5469, 1.0, 0.5469, 1.0, 0.5312, 1.0, 0.5312, 1.0, 0.9531, 1.0, 0.9531, 1.0, 0.9375, 1.0, 0.125, 1.0, 0.125, 1.0, 0.1094, 1.0, 0.1094, 1.0, 0.5312, 1.0, 0.5312, 1.0, 0.5156, 1.0, 0.5156, 1.0, 0.9375, 1.0, 0.9375, 1.0, 0.9219, 1.0, 0.1094, 1.0, 0.1094, 1.0, 0.09375, 1.0, 0.09375, 1.0, 0.5156, 1.0, 0.5156, 1.0, 0.5, 1.0, 0.5, 1.0, 0.9219, 1.0, 0.9219, 1.0, 0.9062, 1.0, 0.09375, 1.0, 0.09375, 1.0, 0.07812, 1.0, 0.07812, 1.0, 0.5, 1.0, 0.5, 1.0, 0.4844, 1.0, 0.4844, 1.0, 0.9062, 1.0, 0.9062, 1.0, 0.8906, 1.0, 0.07812, 1.0, 0.07812, 1.0, 0.0625, 1.0, 0.0625, 1.0, 0.4844, 1.0, 0.4844, 1.0, 0.4688, 1.0, 0.4688, 1.0, 0.8906, 1.0, 0.8906, 1.0, 0.8899, 1.0, 0.0625, 1.0, 0.0625, 1.0, 0.04688, 1.0, 0.04688, 1.0, 0.4688, 1.0, 0.4688, 1.0, 0.4531, 1.0, 0.4531, 1.0, 0.875, 1.0, 0.875, 1.0, 0.8594, 1.0, 0.04688, 1.0, 0.04688, 1.0, 0.03125, 1.0, 0.03125, 1.0, 0.4531, 1.0, 0.4531, 1.0, 0.4375, 1.0, 0.4375, 1.0, 0.8594, 1.0, 0.8594, 1.0, 0.8438, 1.0, 0.03125, 1.0, 0.03125, 1.0, 0.01562, 1.0, 0.01562, 1.0, 0.4375, 1.0, 0.4375, 1.0, 0.4219, 1.0, 0.4219, 1.0, 0.8438, 1.0, 0.8438, 1.0, 0.8349, 1.0, 0.01562, 1.0, 0.01562, 1.0, 0.0, 1.0, 0.0, 1.0, 0.4219, 1.0, 0.4219, 1.0, 0.4062, 1.0, 0.8281, 1.0, 0.8281, 1.0, 0.8125, 1.0, 0.8125, 1.0, 0.4062, 1.0, 0.4062, 1.0, 0.3906, 1.0, 0.8125, 1.0, 0.8125, 1.0, 0.7969, 1.0, 0.7969, 1.0, 0.3906, 1.0, 0.3906, 1.0, 0.375, 1.0, 0.7969, 1.0, 0.7969, 1.0, 0.7812, 1.0, 0.7812, 1.0, 0.375, 1.0, 0.375, 1.0, 0.3594, 1.0, 0.7812, 1.0, 0.7812, 1.0, 0.7656, 1.0, 0.7656, 1.0, 0.9219, 1.0, 0.9219, 1.0, 0.9062, 1.0, 0.9375, 1.0, 0.9375, 1.0, 0.9219, 1.0, 0.9531, 1.0, 0.9531, 1.0, 0.9375, 1.0, 0.9688, 1.0, 0.9688, 1.0, 0.9531, 1.0, 0.8438, 1.0, 0.8281, 1.0, 0.8281, 1.0, 0.8594, 1.0, 0.8438, 1.0, 0.8438, 1.0, 0.875, 1.0, 0.8594, 1.0, 0.8594, 1.0, 0.8281, 1.0, 0.8125, 1.0, 0.8125, 1.0, 0.8349, 1.0, 0.8281, 1.0, 0.8281, 1.0, 0.9219, 1.0, 0.9219, 1.0, 0.9062, 1.0, 0.9844, 1.0, 0.9844, 1.0, 0.9688, 1.0, 0.8906, 1.0, 0.8906, 1.0, 0.875, 1.0, 0.875, 1.0, 0.8594, 1.0, 0.8594, 1.0, 0.8438, 1.0, 0.8438, 1.0, 0.9375, 1.0, 0.9375, 1.0, 0.9531, 1.0, 0.875, 1.0, 0.8594, 1.0, 0.8594, 1.0, 0.9688, 1.0, 0.9688, 1.0, 0.9531, 1.0, 0.9375, 1.0, 0.9375, 1.0, 0.9219, 1.0, 0.9062, 1.0, 0.9062, 1.0, 0.8906, 1.0, 0.8906, 1.0, 0.8438, 1.0, 0.8281, 1.0, 0.8349, 1.0, 0.9844, 1.0, 0.9844, 1.0, 0.9936, 1.0, 0.3281, 1.0, 0.3281, 1.0, 0.3125, 1.0, 0.2187, 1.0, 0.2031, 1.0, 0.2031, 1.0, 0.2969, 1.0, 0.2812, 1.0, 0.2812, 1.0, 0.2656, 1.0, 0.25, 1.0, 0.25, 1.0, 0.3438, 1.0, 0.3281, 1.0, 0.3438, 1.0, 0.2344, 1.0, 0.2188, 1.0, 0.2187, 1.0, 0.3125, 1.0, 0.3125, 1.0, 0.2969, 1.0, 0.2812, 1.0, 0.2656, 1.0, 0.2656, 1.0, 0.25, 1.0, 0.2344, 1.0, 0.2344, 1.0, 0.375, 1.0, 0.3594, 1.0, 0.375, 1.0, 0.4219, 1.0, 0.4219, 1.0, 0.4097, 1.0, 0.4062, 1.0, 0.4062, 1.0, 0.4097, 1.0, 0.3906, 1.0, 0.375, 1.0, 0.375, 1.0, 0.4062, 1.0, 0.3906, 1.0, 0.3906, 1.0, 0.4062, 1.0, 0.4062, 1.0, 0.3906, 1.0, 0.375, 1.0, 0.375, 1.0, 0.3594, 1.0, 0.2969, 1.0, 0.2969, 1.0, 0.2812, 1.0, 0.3327, 1.0, 0.3281, 1.0, 0.3281, 1.0, 0.375, 1.0, 0.375, 1.0, 0.3795, 1.0, 0.3125, 1.0, 0.3125, 1.0, 0.2969, 1.0, 0.3906, 1.0, 0.3906, 1.0, 0.3795, 1.0, 0.2812, 1.0, 0.2812, 1.0, 0.2656, 1.0, 0.3594, 1.0, 0.3594, 1.0, 0.3438, 1.0, 0.3281, 1.0, 0.3125, 1.0, 0.3125, 1.0, 0.9531, 0.5, 0.9688, 0.5, 0.9688, 0.5, 0.8281, 0.5, 0.8281, 0.5, 0.8194, 0.5, 0.8281, 0.5, 0.8281, 0.5, 0.8438, 0.5, 0.8594, 0.5, 0.8594, 0.5, 0.875, 0.5, 0.8438, 0.5, 0.8438, 0.5, 0.8594, 0.5, 0.8906, 0.5, 0.875, 0.5, 0.875, 0.5, 0.8906, 0.5, 0.9062, 0.5, 0.9219, 0.5, 0.9219, 0.5, 0.8906, 0.5, 0.8906, 0.5, 0.9062, 0.5, 0.9062, 0.5, 0.9219, 0.5, 0.9219, 0.5, 0.9375, 0.5, 0.9375, 0.5, 0.9375, 0.5, 0.9375, 0.5, 0.9531, 0.5, 0.875, 0.5, 0.875, 0.5, 0.8906, 0.5, 0.8906, 0.5, 0.9375, 0.5, 0.9531, 0.5, 0.9531, 0.5, 0.9062, 0.5, 0.9219, 0.5, 0.9219, 0.5, 0.9844, 0.5, 1.0, 0.5, 0.9932, 0.5, 0.9688, 0.5, 0.9844, 0.5, 0.9844, 0.5, 0.8125, 0.5, 0.8281, 0.5, 0.8281, 0.5, 0.8438, 0.5, 0.8594, 0.5, 0.8594, 0.5, 0.8125, 0.5, 0.8125, 0.5, 0.8, 0.5, 0.9219, 0.5, 0.9219, 0.5, 0.9375, 0.5, 0.9531, 0.5, 0.9688, 0.5, 0.9688, 0.5, 0.8281, 0.5, 0.8281, 0.5, 0.8355, 0.5, 0.8594, 0.5, 0.8594, 0.5, 0.875, 0.5, 0.8906, 0.5, 0.8906, 0.5, 0.9062, 0.5, 0.9062, 0.5, 0.8438, 0.5, 0.8438, 0.5, 0.8355, 0.5, 0.3125, 0.5, 0.3281, 0.5, 0.3281, 0.5, 0.2656, 0.5, 0.2656, 0.5, 0.2812, 0.5, 0.2344, 0.5, 0.2344, 0.5, 0.25, 0.5, 0.2188, 0.5, 0.2188, 0.5, 0.2031, 0.5, 0.2812, 0.5, 0.2812, 0.5, 0.2969, 0.5, 0.3125, 0.5, 0.2969, 0.5, 0.3125, 0.5, 0.25, 0.5, 0.25, 0.5, 0.2656, 0.5, 0.2188, 0.5, 0.2188, 0.5, 0.2344, 0.5, 0.3281, 0.5, 0.3281, 0.5, 0.3438, 0.5, 0.3437, 0.5, 0.4144, 0.5, 0.4219, 0.5, 0.4219, 0.5, 0.4219, 0.5, 0.4375, 0.5, 0.4375, 0.5, 0.375, 0.5, 0.375, 0.5, 0.3906, 0.5, 0.3437, 0.5, 0.3438, 0.5, 0.3594, 0.5, 0.3594, 0.5, 0.3906, 0.5, 0.4062, 0.5, 0.4062, 0.5, 0.3594, 0.5, 0.3594, 0.5, 0.375, 0.5, 0.4062, 0.5, 0.4062, 0.5, 0.4144, 0.5, 0.3281, 0.5, 0.3281, 0.5, 0.3321, 0.5, 0.3125, 0.5, 0.3125, 0.5, 0.3281, 0.5, 0.2969, 0.5, 0.3125, 0.5, 0.3125, 0.5, 0.2812, 0.5, 0.2969, 0.5, 0.2969, 0.5, 0.2656, 0.5, 0.2812, 0.5, 0.2812, 0.5, 0.2656, 0.5, 0.25, 0.5, 0.2656, 0.5, 0.375, 0.5, 0.3906, 0.5, 0.3906, 0.5, 0.3824, 0.5, 0.3594, 0.5, 0.3594, 0.5, 0.375, 0.5, 0.375, 0.5, 0.3438, 0.5, 0.3437, 0.5, 0.3594, 0.5, 0.3594, 0.5, 0.3438, 0.5, 0.3438, 0.5, 0.3321, 0.5, 0.4062, 0.5, 0.4219, 0.5, 0.4219, 0.5, 0.3906, 0.5, 0.4062, 0.5, 0.4062, 0.5, 0.3824, 0.5, 0.3906, 0.5, 0.3906, 0.5, 0.01562, 0.5, 0.01562, 0.5, 0.03125, 0.5, 0.4219, 0.5, 0.4219, 0.5, 0.4375, 0.5, 0.8281, 0.5, 0.8281, 0.5, 0.8438, 0.5, 0.0, 0.5, 0.0, 0.5, 0.01562, 0.5, 0.4062, 0.5, 0.4062, 0.5, 0.4219, 0.5, 0.8125, 0.5, 0.8125, 0.5, 0.8281, 0.5, 0.3906, 0.5, 0.3906, 0.5, 0.4062, 0.5, 0.7969, 0.5, 0.7969, 0.5, 0.8125, 0.5, 0.375, 0.5, 0.375, 0.5, 0.3906, 0.5, 0.7812, 0.5, 0.7812, 0.5, 0.7969, 0.5, 0.3594, 0.5, 0.3594, 0.5, 0.375, 0.5, 0.7656, 0.5, 0.7656, 0.5, 0.7812, 0.5, 0.3438, 0.5, 0.3438, 0.5, 0.3594, 0.5, 0.75, 0.5, 0.75, 0.5, 0.7656, 0.5, 0.3281, 0.5, 0.3281, 0.5, 0.3438, 0.5, 0.7344, 0.5, 0.7344, 0.5, 0.75, 0.5, 0.3125, 0.5, 0.3125, 0.5, 0.3281, 0.5, 0.7188, 0.5, 0.7188, 0.5, 0.7344, 0.5, 0.2969, 0.5, 0.2969, 0.5, 0.3125, 0.5, 0.7031, 0.5, 0.7031, 0.5, 0.7188, 0.5, 0.2812, 0.5, 0.2812, 0.5, 0.2969, 0.5, 0.6875, 0.5, 0.6875, 0.5, 0.7031, 0.5, 0.2656, 0.5, 0.2656, 0.5, 0.2812, 0.5, 0.6719, 0.5, 0.6719, 0.5, 0.6875, 0.5, 0.25, 0.5, 0.25, 0.5, 0.2656, 0.5, 0.6562, 0.5, 0.6562, 0.5, 0.6719, 0.5, 0.2344, 0.5, 0.2344, 0.5, 0.25, 0.5, 0.6406, 0.5, 0.6406, 0.5, 0.6562, 0.5, 0.2188, 0.5, 0.2188, 0.5, 0.2344, 0.5, 0.625, 0.5, 0.625, 0.5, 0.6406, 0.5, 0.2031, 0.5, 0.2031, 0.5, 0.2188, 0.5, 0.6094, 0.5, 0.6094, 0.5, 0.625, 0.5, 0.1875, 0.5, 0.1875, 0.5, 0.2031, 0.5, 0.5938, 0.5, 0.5938, 0.5, 0.6094, 0.5, 0.1719, 0.5, 0.1719, 0.5, 0.1875, 0.5, 0.5781, 0.5, 0.5781, 0.5, 0.5938, 0.5, 0.9844, 0.5, 0.9844, 0.5, 1.0, 0.5, 0.1562, 0.5, 0.1562, 0.5, 0.1719, 0.5, 0.5625, 0.5, 0.5625, 0.5, 0.5781, 0.5, 0.9688, 0.5, 0.9688, 0.5, 0.9844, 0.5, 0.1406, 0.5, 0.1406, 0.5, 0.1562, 0.5, 0.5469, 0.5, 0.5469, 0.5, 0.5625, 0.5, 0.9531, 0.5, 0.9531, 0.5, 0.9688, 0.5, 0.125, 0.5, 0.125, 0.5, 0.1406, 0.5, 0.5312, 0.5, 0.5312, 0.5, 0.5469, 0.5, 0.9375, 0.5, 0.9375, 0.5, 0.9531, 0.5, 0.1094, 0.5, 0.1094, 0.5, 0.125, 0.5, 0.5156, 0.5, 0.5156, 0.5, 0.5312, 0.5, 0.9219, 0.5, 0.9219, 0.5, 0.9375, 0.5, 0.09375, 0.5, 0.09375, 0.5, 0.1094, 0.5, 0.5, 0.5, 0.5, 0.5, 0.5156, 0.5, 0.9062, 0.5, 0.9062, 0.5, 0.9219, 0.5, 0.07812, 0.5, 0.07812, 0.5, 0.09375, 0.5, 0.4844, 0.5, 0.4844, 0.5, 0.5, 0.5, 0.8906, 0.5, 0.8906, 0.5, 0.9062, 0.5, 0.0625, 0.5, 0.0625, 0.5, 0.07812, 0.5, 0.4688, 0.5, 0.4688, 0.5, 0.4844, 0.5, 0.875, 0.5, 0.875, 0.5, 0.8906, 0.5, 0.04688, 0.5, 0.04688, 0.5, 0.0625, 0.5, 0.4531, 0.5, 0.4531, 0.5, 0.4688, 0.5, 0.8594, 0.5, 0.8594, 0.5, 0.875, 0.5, 0.03125, 0.5, 0.03125, 0.5, 0.04688, 0.5, 0.4375, 0.5, 0.4375, 0.5, 0.4531, 0.5, 0.8438, 0.5, 0.8438, 0.5, 0.8594, 0.5, 0.3281, 1.0, 0.3281, 1.0, 0.3438, 1.0, 0.3594, 1.0, 0.3594, 1.0, 0.3438, 1.0, 0.3438, 1.0, 0.3281, 1.0, 0.3281, 1.0, 0.3125, 1.0, 0.7344, 1.0, 0.7344, 1.0, 0.7188, 1.0, 0.3125, 1.0, 0.3125, 1.0, 0.2969, 1.0, 0.7188, 1.0, 0.7188, 1.0, 0.7031, 1.0, 0.2969, 1.0, 0.2969, 1.0, 0.2812, 1.0, 0.7031, 1.0, 0.7031, 1.0, 0.6875, 1.0, 0.2812, 1.0, 0.2812, 1.0, 0.2656, 1.0, 0.6875, 1.0, 0.6875, 1.0, 0.6719, 1.0, 0.2656, 1.0, 0.2656, 1.0, 0.25, 1.0, 0.6719, 1.0, 0.6719, 1.0, 0.6562, 1.0, 0.25, 1.0, 0.25, 1.0, 0.2344, 1.0, 0.6562, 1.0, 0.6562, 1.0, 0.6406, 1.0, 0.2344, 1.0, 0.2344, 1.0, 0.2188, 1.0, 0.6406, 1.0, 0.6406, 1.0, 0.625, 1.0, 0.2188, 1.0, 0.2188, 1.0, 0.2031, 1.0, 0.625, 1.0, 0.625, 1.0, 0.6094, 1.0, 0.2031, 1.0, 0.2031, 1.0, 0.1875, 1.0, 0.6094, 1.0, 0.6094, 1.0, 0.5938, 1.0, 0.1875, 1.0, 0.1875, 1.0, 0.1719, 1.0, 0.5938, 1.0, 0.5938, 1.0, 0.5781, 1.0, 1.0, 1.0, 1.0, 1.0, 0.9844, 1.0, 0.1719, 1.0, 0.1719, 1.0, 0.1562, 1.0, 0.5781, 1.0, 0.5781, 1.0, 0.5625, 1.0, 0.9844, 1.0, 0.9844, 1.0, 0.9688, 1.0, 0.1562, 1.0, 0.1562, 1.0, 0.1406, 1.0, 0.5625, 1.0, 0.5625, 1.0, 0.5469, 1.0, 0.9688, 1.0, 0.9688, 1.0, 0.9531, 1.0, 0.1406, 1.0, 0.1406, 1.0, 0.125, 1.0, 0.5469, 1.0, 0.5469, 1.0, 0.5312, 1.0, 0.9531, 1.0, 0.9531, 1.0, 0.9375, 1.0, 0.125, 1.0, 0.125, 1.0, 0.1094, 1.0, 0.5312, 1.0, 0.5312, 1.0, 0.5156, 1.0, 0.9375, 1.0, 0.9375, 1.0, 0.9219, 1.0, 0.1094, 1.0, 0.1094, 1.0, 0.09375, 1.0, 0.5156, 1.0, 0.5156, 1.0, 0.5, 1.0, 0.9219, 1.0, 0.9219, 1.0, 0.9062, 1.0, 0.09375, 1.0, 0.09375, 1.0, 0.07812, 1.0, 0.5, 1.0, 0.5, 1.0, 0.4844, 1.0, 0.9062, 1.0, 0.9062, 1.0, 0.8906, 1.0, 0.07812, 1.0, 0.07812, 1.0, 0.0625, 1.0, 0.4844, 1.0, 0.4844, 1.0, 0.4688, 1.0, 0.8906, 1.0, 0.8906, 1.0, 0.875, 1.0, 0.0625, 1.0, 0.0625, 1.0, 0.04688, 1.0, 0.4688, 1.0, 0.4688, 1.0, 0.4531, 1.0, 0.875, 1.0, 0.875, 1.0, 0.8594, 1.0, 0.04688, 1.0, 0.04688, 1.0, 0.03125, 1.0, 0.4531, 1.0, 0.4531, 1.0, 0.4375, 1.0, 0.8594, 1.0, 0.8594, 1.0, 0.8438, 1.0, 0.03125, 1.0, 0.03125, 1.0, 0.01562, 1.0, 0.4375, 1.0, 0.4375, 1.0, 0.4219, 1.0, 0.8438, 1.0, 0.8438, 1.0, 0.8281, 1.0, 0.01562, 1.0, 0.01562, 1.0, 0.0, 1.0, 0.4219, 1.0, 0.4219, 1.0, 0.4062, 1.0, 0.8281, 1.0, 0.8281, 1.0, 0.8125, 1.0, 0.4062, 1.0, 0.4062, 1.0, 0.3906, 1.0, 0.8125, 1.0, 0.8125, 1.0, 0.7969, 1.0, 0.3906, 1.0, 0.3906, 1.0, 0.375, 1.0, 0.7969, 1.0, 0.7969, 1.0, 0.7812, 1.0, 0.375, 1.0, 0.375, 1.0, 0.3594, 1.0, 0.7812, 1.0, 0.7812, 1.0, 0.7656, 1.0, 0.3594, 1.0, 0.3594, 1.0, 0.3438, 1.0, 0.7656, 1.0, 0.7656, 1.0, 0.75, 1.0, 0.3438, 1.0, 0.3438, 1.0, 0.3281, 1.0, 0.75, 1.0, 0.75, 1.0, 0.7344, 1.0, 0.4341, 1.0, 0.4219, 1.0, 0.0, 0.0, 0.9688, 1.0, 0.9531, 1.0, 0.9531, 1.0, 0.9844, 1.0, 0.9688, 1.0, 0.9688, 1.0, 0.9531, 1.0, 0.9375, 1.0, 0.9375, 1.0, 0.9375, 1.0, 0.9219, 1.0, 0.9219, 1.0, 0.9375, 1.0, 0.9219, 1.0, 0.9219, 1.0, 0.9219, 1.0, 0.9062, 1.0, 0.9062, 1.0, 0.9062, 1.0, 0.8906, 1.0, 0.8906, 1.0, 0.8906, 1.0, 0.8906, 1.0, 0.875, 1.0, 0.875, 1.0, 0.875, 1.0, 0.8594, 1.0, 0.8594, 1.0, 0.8594, 1.0, 0.8438, 1.0, 0.8438, 1.0, 0.8438, 1.0, 0.8594, 1.0, 0.8594, 1.0, 0.8349, 1.0, 0.8438, 1.0, 0.8438, 1.0, 0.8281, 1.0, 0.8438, 1.0, 0.8349, 1.0, 0.8125, 1.0, 0.8281, 1.0, 0.8281, 1.0, 0.8281, 1.0, 0.0, 0.0, 0.8125, 1.0, 0.8125, 1.0, 0.8281, 1.0, 0.8438, 1.0, 0.0, 0.0, 0.8438, 1.0, 0.8594, 1.0, 0.8594, 1.0, 0.8594, 1.0, 0.875, 1.0, 0.875, 1.0, 0.8906, 1.0, 0.8906, 1.0, 0.8899, 1.0, 0.875, 1.0, 0.9062, 1.0, 0.9062, 1.0, 0.8906, 1.0, 0.8906, 1.0, 0.9062, 1.0, 0.9219, 1.0, 0.9219, 1.0, 0.9062, 1.0, 0.9219, 1.0, 0.9375, 1.0, 0.9375, 1.0, 0.9219, 1.0, 0.9375, 1.0, 0.9531, 1.0, 0.9531, 1.0, 0.9375, 1.0, 0.9531, 1.0, 0.9688, 1.0, 0.9531, 1.0, 0.9688, 1.0, 0.9735, 1.0, 0.9735, 1.0, 0.9688, 1.0, 0.8125, 1.0, 0.8125, 1.0, 0.8281, 1.0, 0.4219, 1.0, 0.4375, 1.0, 0.4341, 1.0, 0.4219, 1.0, 0.8125, 1.0, 0.8125, 1.0, 0.7997, 1.0, 0.8125, 1.0, 0.2656, 1.0, 0.25, 1.0, 0.2656, 1.0, 0.0, 0.0, 0.2344, 1.0, 0.2344, 1.0, 0.4062, 1.0, 0.4062, 1.0, 0.4097, 1.0, 0.2656, 1.0, 0.2656, 1.0, 0.0, 0.0, 0.2812, 1.0, 0.2812, 1.0, 0.2656, 1.0, 0.2969, 1.0, 0.2969, 1.0, 0.2812, 1.0, 0.3125, 1.0, 0.3125, 1.0, 0.2969, 1.0, 0.3281, 1.0, 0.3281, 1.0, 0.3125, 1.0, 0.3125, 1.0, 0.0, 0.0, 0.0, 0.0, 0.0, 0.0, 0.0, 0.0, 0.0, 0.0, 0.0, 0.0, 0.3594, 1.0, 0.3594, 1.0, 0.3438, 1.0, 0.0, 0.0, 0.375, 1.0, 0.375, 1.0, 0.3594, 1.0, 0.3594, 1.0, 0.3906, 1.0, 0.3795, 1.0, 0.375, 1.0, 0.4062, 1.0, 0.4062, 1.0, 0.3906, 1.0, 0.0, 0.0, 0.4062, 1.0, 0.4062, 1.0, 0.4341, 1.0, 0.4375, 1.0, 0.4219, 1.0, 0.4531, 1.0, 0.4531, 1.0, 0.4375, 1.0, 0.4341, 1.0, 0.4688, 1.0, 0.4688, 1.0, 0.4531, 1.0, 0.4531, 1.0, 0.4844, 1.0, 0.4844, 1.0, 0.4688, 1.0, 0.4688, 1.0, 0.5, 1.0, 0.5, 1.0, 0.4844, 1.0, 0.4844, 1.0, 0.5156, 1.0, 0.5156, 1.0, 0.5, 1.0, 0.5, 1.0, 0.5312, 1.0, 0.5312, 1.0, 0.5156, 1.0, 0.5156, 1.0, 0.5469, 1.0, 0.5469, 1.0, 0.5312, 1.0, 0.5312, 1.0, 0.5625, 1.0, 0.5625, 1.0, 0.5469, 1.0, 0.5469, 1.0, 0.5781, 1.0, 0.5781, 1.0, 0.5625, 1.0, 0.5625, 1.0, 0.5938, 1.0, 0.5938, 1.0, 0.5781, 1.0, 0.5781, 1.0, 0.6094, 1.0, 0.6094, 1.0, 0.5938, 1.0, 0.5938, 1.0, 0.625, 1.0, 0.625, 1.0, 0.6094, 1.0, 0.6094, 1.0, 0.6406, 1.0, 0.6406, 1.0, 0.625, 1.0, 0.625, 1.0, 0.6562, 1.0, 0.6562, 1.0, 0.6406, 1.0, 0.6406, 1.0, 0.6719, 1.0, 0.6719, 1.0, 0.6562, 1.0, 0.6562, 1.0, 0.6875, 1.0, 0.6875, 1.0, 0.6719, 1.0, 0.6719, 1.0, 0.7031, 1.0, 0.7031, 1.0, 0.6875, 1.0, 0.6875, 1.0, 0.7188, 1.0, 0.7188, 1.0, 0.7031, 1.0, 0.7031, 1.0, 0.7344, 1.0, 0.7344, 1.0, 0.7188, 1.0, 0.7188, 1.0, 0.75, 1.0, 0.75, 1.0, 0.7344, 1.0, 0.7344, 1.0, 0.7656, 1.0, 0.7656, 1.0, 0.75, 1.0, 0.75, 1.0, 0.7812, 1.0, 0.7812, 1.0, 0.7656, 1.0, 0.7656, 1.0, 0.7969, 1.0, 0.7969, 1.0, 0.7812, 1.0, 0.7812, 1.0, 0.8125, 1.0, 0.7969, 1.0, 0.8125, 1.0, 1.0, 1.0, 1.0, 1.0, 0.9936, 1.0, 0.01562, 1.0, 0.01562, 1.0, 0.0, 1.0, 1.0, 1.0, 0.03125, 1.0, 0.03125, 1.0, 0.01562, 1.0, 0.01562, 1.0, 0.04688, 1.0, 0.04688, 1.0, 0.03125, 1.0, 0.03125, 1.0, 0.0625, 1.0, 0.0625, 1.0, 0.04688, 1.0, 0.04688, 1.0, 0.07812, 1.0, 0.07812, 1.0, 0.0625, 1.0, 0.0625, 1.0, 0.09375, 1.0, 0.09375, 1.0, 0.07812, 1.0, 0.07812, 1.0, 0.1094, 1.0, 0.1094, 1.0, 0.09375, 1.0, 0.09375, 1.0, 0.125, 1.0, 0.125, 1.0, 0.1094, 1.0, 0.1094, 1.0, 0.1406, 1.0, 0.1406, 1.0, 0.125, 1.0, 0.125, 1.0, 0.1562, 1.0, 0.1562, 1.0, 0.1406, 1.0, 0.1406, 1.0, 0.1719, 1.0, 0.1719, 1.0, 0.1562, 1.0, 0.1562, 1.0, 0.1875, 1.0, 0.1875, 1.0, 0.1719, 1.0, 0.1719, 1.0, 0.1875, 1.0, 0.2031, 1.0, 0.2031, 1.0, 0.2031, 1.0, 0.1875, 1.0, 0.4062, 1.0, 0.0, 0.0, 0.4219, 1.0, 0.4062, 1.0, 0.4219, 1.0, 0.4097, 1.0, 0.4062, 1.0, 0.3906, 1.0, 0.3906, 1.0, 0.3594, 1.0, 0.3594, 1.0, 0.375, 1.0, 0.3906, 1.0, 0.3906, 1.0, 0.4062, 1.0, 0.375, 1.0, 0.3795, 1.0, 0.3906, 1.0, 0.3906, 1.0, 0.375, 1.0, 0.375, 1.0, 0.375, 1.0, 0.3594, 1.0, 0.3594, 1.0, 0.3594, 1.0, 0.3438, 1.0, 0.3438, 1.0, 0.3281, 1.0, 0.3327, 1.0, 0.3438, 1.0, 0.3327, 1.0, 0.3438, 1.0, 0.3438, 1.0, 0.3281, 1.0, 0.3125, 1.0, 0.3125, 1.0, 0.3125, 1.0, 0.2969, 1.0, 0.2969, 1.0, 0.3125, 1.0, 0.3281, 1.0, 0.3281, 1.0, 0.2969, 1.0, 0.2812, 1.0, 0.2812, 1.0, 0.2812, 1.0, 0.2656, 1.0, 0.2656, 1.0, 0.2187, 1.0, 0.2188, 1.0, 0.2344, 1.0, 0.25, 1.0, 0.0, 0.0, 0.2656, 1.0, 0.2344, 1.0, 0.0, 0.0, 0.25, 1.0, 0.4062, 1.0, 0.3906, 1.0, 0.3906, 1.0, 0.3795, 1.0, 0.3906, 1.0, 0.3906, 1.0, 0.3795, 1.0, 0.375, 1.0, 0.375, 1.0, 0.3125, 1.0, 0.2969, 1.0, 0.2969, 1.0, 0.2969, 1.0, 0.2812, 1.0, 0.2812, 1.0, 0.2812, 1.0, 0.2656, 1.0, 0.2656, 1.0, 0.2031, 1.0, 0.2187, 1.0, 0.2188, 1.0, 0.2188, 1.0, 0.2344, 1.0, 0.2344, 1.0, 0.2344, 1.0, 0.25, 1.0, 0.25, 1.0, 0.25, 1.0, 0.2656, 1.0, 0.2656, 1.0, 0.2656, 1.0, 0.2812, 1.0, 0.2812, 1.0, 0.3125, 1.0, 0.2969, 1.0, 0.2969, 1.0, 0.3281, 1.0, 0.3125, 1.0, 0.3125, 1.0, 0.3281, 1.0, 0.3281, 1.0, 0.3438, 1.0, 0.3594, 1.0, 0.375, 1.0, 0.3594, 1.0, 0.375, 1.0, 0.3906, 1.0, 0.3906, 1.0, 0.3906, 1.0, 0.4062, 1.0, 0.4062, 1.0, 0.4062, 1.0, 0.4062, 1.0, 0.4097, 1.0, 0.4097, 1.0, 0.4219, 1.0, 0.4062, 1.0, 0.4375, 1.0, 0.4219, 1.0, 0.4219, 1.0, 0.7969, 1.0, 0.7997, 1.0, 0.8125, 1.0, 0.8125, 1.0, 0.8281, 1.0, 0.8281, 1.0, 0.8281, 1.0, 0.8438, 1.0, 0.8281, 1.0, 0.8281, 1.0, 0.8438, 1.0, 0.8438, 1.0, 0.8438, 1.0, 0.8438, 1.0, 0.0, 0.0, 0.8594, 1.0, 0.8438, 1.0, 0.8438, 1.0, 0.8594, 1.0, 0.875, 1.0, 0.875, 1.0, 0.875, 1.0, 0.8594, 1.0, 0.8594, 1.0, 0.8899, 1.0, 0.875, 1.0, 0.875, 1.0, 0.8906, 1.0, 0.8906, 1.0, 0.875, 1.0, 0.8899, 1.0, 0.9219, 1.0, 0.9062, 1.0, 0.9062, 1.0, 0.9375, 1.0, 0.9219, 1.0, 0.9219, 1.0, 0.9531, 1.0, 0.9375, 1.0, 0.9375, 1.0, 0.9844, 1.0, 0.9688, 1.0, 0.9688, 1.0, 1.0, 1.0, 0.9844, 1.0, 0.9844, 1.0, 0.0, 0.5, 0.9844, 0.5, 0.984, 0.5, 0.9932, 0.5, 0.0, 0.5, 1.0, 1.0, 0.9844, 1.0, 0.9936, 1.0, 0.9688, 1.0, 0.9688, 1.0, 0.9531, 1.0, 0.4219, 0.5, 0.4062, 0.5, 0.4144, 0.5, 0.4062, 0.5, 0.4062, 0.5, 0.4144, 0.5, 0.4062, 0.5, 0.3906, 0.5, 0.3906, 0.5, 0.3906, 0.5, 0.4062, 0.5, 0.4062, 0.5, 0.3906, 0.5, 0.375, 0.5, 0.375, 0.5, 0.3281, 0.5, 0.3437, 0.5, 0.3438, 0.5, 0.3321, 0.5, 0.3125, 0.5, 0.3281, 0.5, 0.3281, 0.5, 0.3281, 0.5, 0.3281, 0.5, 0.3125, 0.5, 0.3125, 0.5, 0.2969, 0.5, 0.2969, 0.5, 0.2969, 0.5, 0.2812, 0.5, 0.2812, 0.5, 0.2812, 0.5, 0.2656, 0.5, 0.2656, 0.5, 0.25, 0.5, 0.25, 0.5, 0.2656, 0.5, 0.2344, 0.5, 0.25, 0.5, 0.25, 0.5, 0.2188, 0.5, 0.2344, 0.5, 0.2344, 0.5, 0.2031, 0.5, 0.2188, 0.5, 0.2188, 0.5, 0.2188, 0.5, 0.2344, 0.5, 0.2344, 0.5, 0.2344, 0.5, 0.25, 0.5, 0.25, 0.5, 0.25, 0.5, 0.2656, 0.5, 0.2656, 0.5, 0.2656, 0.5, 0.2812, 0.5, 0.2812, 0.5, 0.2969, 0.5, 0.2969, 0.5, 0.3125, 0.5, 0.3281, 0.5, 0.3125, 0.5, 0.3125, 0.5, 0.3594, 0.5, 0.375, 0.5, 0.375, 0.5, 0.375, 0.5, 0.3906, 0.5, 0.3906, 0.5, 0.4062, 0.5, 0.3906, 0.5, 0.3906, 0.5, 0.4062, 0.5, 0.4219, 0.5, 0.4219, 0.5, 0.4219, 0.5, 0.4144, 0.5, 0.4062, 0.5, 0.4375, 0.5, 0.4219, 0.5, 0.4219, 0.5, 0.4062, 0.5, 0.4062, 0.5, 0.3906, 0.5, 0.375, 0.5, 0.3824, 0.5, 0.3906, 0.5, 0.3824, 0.5, 0.3906, 0.5, 0.3906, 0.5, 0.3594, 0.5, 0.375, 0.5, 0.375, 0.5, 0.3321, 0.5, 0.3438, 0.5, 0.3281, 0.5, 0.3438, 0.5, 0.3438, 0.5, 0.3281, 0.5, 0.3125, 0.5, 0.3281, 0.5, 0.3281, 0.5, 0.2969, 0.5, 0.3125, 0.5, 0.3125, 0.5, 0.2969, 0.5, 0.2969, 0.5, 0.2812, 0.5, 0.2812, 0.5, 0.2812, 0.5, 0.2656, 0.5, 0.8125, 0.5, 0.8, 0.5, 0.7969, 0.5, 0.8, 0.5, 0.8125, 0.5, 0.8125, 0.5, 0.8281, 0.5, 0.8125, 0.5, 0.8125, 0.5, 0.8281, 0.5, 0.8281, 0.5, 0.8125, 0.5, 0.8281, 0.5, 0.8194, 0.5, 0.8125, 0.5, 0.8281, 0.5, 0.8355, 0.5, 0.8438, 0.5, 0.8355, 0.5, 0.8438, 0.5, 0.8438, 0.5, 0.8281, 0.5, 0.8438, 0.5, 0.8438, 0.5, 0.8438, 0.5, 0.8355, 0.5, 0.8281, 0.5, 0.8594, 0.5, 0.8438, 0.5, 0.8438, 0.5, 0.8438, 0.5, 0.8594, 0.5, 0.8594, 0.5, 0.8594, 0.5, 0.8594, 0.5, 0.8438, 0.5, 0.8438, 0.5, 0.8438, 0.5, 0.8281, 0.5, 0.8594, 0.5, 0.8438, 0.5, 0.8438, 0.5, 0.875, 0.5, 0.8594, 0.5, 0.8594, 0.5, 0.8906, 0.5, 0.875, 0.5, 0.875, 0.5, 0.9219, 0.5, 0.9375, 0.5, 0.9375, 0.5, 0.9375, 0.5, 0.9531, 0.5, 0.9531, 0.5, 0.9688, 0.5, 0.9531, 0.5, 0.9531, 0.5, 0.984, 0.5, 0.9844, 0.5, 0.9688, 0.5, 0.9688, 0.5, 0.9731, 0.5, 0.9844, 0.5, 0.9932, 0.5, 0.984, 0.5, 0.9688, 0.5, 0.9844, 0.5, 0.984, 0.5, 0.984, 0.5, 0.9731, 0.5, 0.9688, 0.5, 0.9731, 0.5, 0.9688, 0.5, 0.9688, 0.5, 0.9844, 0.5, 0.9688, 0.5, 0.9688, 0.5, 0.9531, 0.5, 0.9688, 0.5, 0.9688, 0.5, 1.0, 0.5, 0.9844, 0.5, 1.0, 0.5, 1.0, 0.5, 0.9844, 0.5, 0.9844, 0.5, 0.9531, 0.5, 0.9531, 0.5, 0.9375, 0.5, 0.9375, 0.5, 0.9375, 0.5, 0.9219, 0.5, 0.9531, 0.5, 0.9375, 0.5, 0.9375, 0.5, 0.9219, 0.5, 0.9375, 0.5, 0.9375, 0.5, 0.9219, 0.5, 0.9062, 0.5, 0.9062, 0.5, 0.8594, 0.5, 0.875, 0.5, 0.875, 0.5])
me_cylinder_000.materials.append(mat_material_002)
me_cylinder_000.materials.append(mat_material_001)
me_cylinder_000.materials.append(mat_material_000)
me_cylinder_000.use_remesh_fix_poles = True
me_cylinder_000.use_remesh_preserve_attributes = False
me_cylinder_000.use_mirror_vertex_groups = False
me_cylinder_000.update()

# ---- objects
ob_jamon = bpy.data.objects.new('Jamon', me_cylinder_000)

# ---- transforms, parenting, visibility, modifiers, constraints
ob_jamon.location = (0.0, 0.0, 0.0)
ob_jamon.lineart.crease_threshold = 0.0

# ---- collection membership
scene.collection.objects.link(ob_jamon)

# ---- scene / render settings (as saved in the file)
scene.frame_start = 1; scene.frame_end = 250; scene.frame_set(77)
scene.render.engine = 'BLENDER_EEVEE_NEXT'
scene.cycles.use_denoising = False
scene.cycles.samples = 128
scene.cycles.sampling_pattern = 'TABULATED_SOBOL'
scene.cycles.use_adaptive_sampling = False
scene.cycles.use_light_tree = False
scene.view_settings.view_transform = 'Filmic'
bpy.context.view_layer.update()

# ---- added for rendering (the .blend has no active camera and no usable light): camera, sun
cam_auto = bpy.data.cameras.new('AutoCamera')
cam_auto.lens = 50.0
cam_auto.sensor_width = 36.0
cam_auto.clip_end = 1000.0
ob_auto_camera = bpy.data.objects.new('AutoCamera', cam_auto)
scene.collection.objects.link(ob_auto_camera)
ob_auto_camera.location = (2.83232, -3.4117, 2.27728)
ob_auto_camera.rotation_euler = (1.09748, -7.21219e-08, 0.694738)
scene.camera = ob_auto_camera
light_auto_sun = bpy.data.lights.new('AutoSun', 'SUN')
light_auto_sun.energy = 3.0
light_auto_sun.angle = 0.0523599
ob_auto_sun = bpy.data.objects.new('AutoSun', light_auto_sun)
scene.collection.objects.link(ob_auto_sun)
ob_auto_sun.rotation_euler = (0.872665, 0.174533, 0.523599)
bpy.context.view_layer.update()
